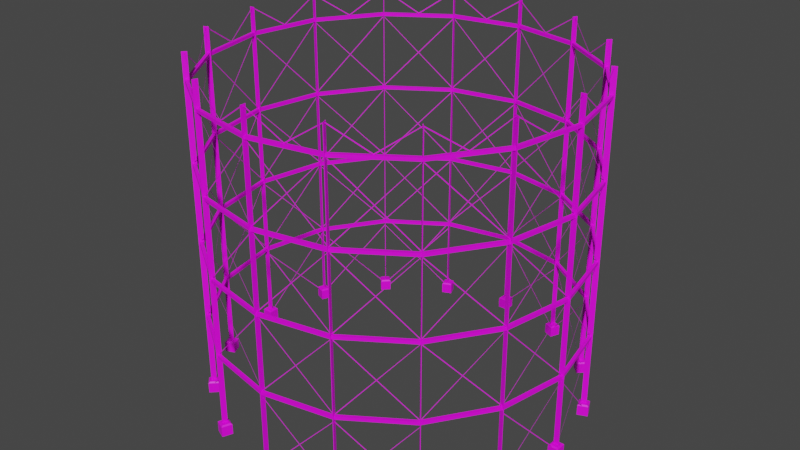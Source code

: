 # Source: GasStorage02b.blend  (saved by Blender 3.6.11; exported with 4.5.12 LTS)
import bpy
from mathutils import Matrix  # noqa: F401  (used for matrix-valued properties, if any)

bpy.ops.wm.read_factory_settings(use_empty=True)
scene = bpy.context.scene
scene.name = 'Scene'

# ---- collections
col_collection = bpy.data.collections.new('Collection'); scene.collection.children.link(col_collection)

# ---- images (referenced by path relative to the original .blend; pixels are not part of the script)
import os
ASSET_DIR = os.environ.get("B2B_ASSET_DIR", "")  # directory of the original .blend (textures are referenced by path, not embedded)
HERE = os.path.dirname(os.path.abspath(__file__))  # packed textures are extracted next to this script under _unpacked/

def load_image(name, relpath, width, height, colorspace="sRGB"):
    """Load a texture the original file referenced (path relative to the .blend, or extracted next to this script)."""
    p = next((c for c in (os.path.join(HERE, relpath), os.path.join(ASSET_DIR, relpath)) if relpath and os.path.exists(c)), "")
    if p:
        img = bpy.data.images.load(p, check_existing=True)
        img.name = name
    else:  # same state as the original file: an image datablock whose file is absent (Cycles renders it pink)
        img = bpy.data.images.new(name, width, height)
        img.source = "FILE"
        img.filepath = "//" + (relpath or name)
    img.colorspace_settings.name = colorspace
    return img
img_gasstorage02_a_png = load_image('GasStorage02_a.png', 'GasStorage02_a.png', 1024, 1024, 'sRGB')

# ---- materials (node trees are filled in below, after node groups)
mat_material = bpy.data.materials.new('Material')
mat_material.use_transparent_shadow = False

# ---- material node trees
mat_material.use_nodes = True; mat_material.node_tree.nodes.clear()
_N = mat_material.node_tree.nodes; _L = mat_material.node_tree.links
n0 = _N.new('ShaderNodeOutputMaterial'); n0.name = 'Material Output'; n0.location = (300, 300)
n1 = _N.new('ShaderNodeBsdfPrincipled'); n1.name = 'Principled BSDF'; n1.location = (10, 300)
n1.distribution = 'GGX'
n1.subsurface_method = 'RANDOM_WALK_SKIN'
n1.inputs[3].default_value = 1.45
n1.inputs[27].default_value = (0.0, 0.0, 0.0, 1.0)
n1.inputs[28].default_value = 1.0
n2 = _N.new('ShaderNodeTexImage'); n2.name = 'Image Texture'; n2.location = (-280, 280)
n2.image = img_gasstorage02_a_png
n2.interpolation = 'Closest'
_L.new(n1.outputs[0], n0.inputs[0])
_L.new(n2.outputs[0], n1.inputs[0])
n0.is_active_output = True

# ---- world
world_world = bpy.data.worlds.new('World'); scene.world = world_world
world_world.use_nodes = True; world_world.node_tree.nodes.clear()
_N = world_world.node_tree.nodes; _L = world_world.node_tree.links
n0 = _N.new('ShaderNodeOutputWorld'); n0.name = 'World Output'; n0.location = (300, 300)
n1 = _N.new('ShaderNodeBackground'); n1.name = 'Background'; n1.location = (10, 300)
n1.inputs[0].default_value = (0.05088, 0.05088, 0.05088, 1.0)
_L.new(n1.outputs[0], n0.inputs[0])
n0.is_active_output = True
world_world.color = (0.05088, 0.05088, 0.05088)
world_world.use_sun_shadow = False
world_world.sun_shadow_jitter_overblur = 0.0

# ---- meshes
me_cube_001 = bpy.data.meshes.new('Cube.001')
me_cube_001.from_pydata([(-20.7, 0.03, 39.0), (-21.3, -0.03, 0.0), (-19.14, 7.894, 0.0), (-19.11, 7.949, 0.0), (-19.67, 8.179, 0.0), (-19.67, 8.179, 39.0), (-14.62, 14.66, 39.0), (-15.08, 15.04, 39.0), (-7.949, 19.11, 0.0), (-7.894, 19.14, 39.0), (-21.3, 0.03, 0.0), (-19.14, -7.894, 0.0), (-19.14, -7.894, 39.0), (-19.11, -7.949, 0.0), (-19.11, -7.949, 39.0), (-19.69, -8.123, 39.0), (-14.66, -14.62, 39.0), (-14.62, -14.66, 39.0), (-15.08, -15.04, 0.0), (-15.08, -15.04, 39.0), (-7.949, -19.11, 0.0), (-7.949, -19.11, 39.0), (-8.179, -19.67, 0.0), (-8.179, -19.67, 39.0), (-8.123, -19.69, 0.0), (-8.123, -19.69, 39.0), (-0.03, 20.7, 0.0), (-0.03, 20.7, 39.0), (0.03, 21.3, 39.0), (-7.94, 19.25, 35.82), (-7.94, 19.25, 36.18), (-8.078, 19.58, 35.82), (-8.078, 19.58, 36.18), (0.0, 20.82, 35.82), (0.0, 20.82, 36.18), (0.0, 21.18, 35.82), (0.0, 21.18, 36.18), (-14.7, 14.74, 35.82), (-14.7, 14.74, 36.18), (-14.96, 15.0, 35.82), (-14.96, 15.0, 36.18), (-19.22, 7.995, 35.82), (-19.22, 7.995, 36.18), (-19.56, 8.133, 35.82), (-19.56, 8.133, 36.18), (-20.82, 0.0, 35.82), (-20.82, 0.0, 36.18), (-21.18, 0.0, 35.82), (-21.18, 0.0, 36.18), (-7.94, 19.25, 26.82), (-7.94, 19.25, 27.18), (-8.078, 19.58, 26.82), (-8.078, 19.58, 27.18), (0.0, 20.82, 26.82), (0.0, 20.82, 27.18), (0.0, 21.18, 26.82), (0.0, 21.18, 27.18), (-14.7, 14.74, 26.82), (-14.7, 14.74, 27.18), (-14.96, 15.0, 26.82), (-14.96, 15.0, 27.18), (-19.22, 7.995, 26.82), (-19.22, 7.995, 27.18), (-19.56, 8.133, 26.82), (-19.56, 8.133, 27.18), (-20.82, 0.0, 26.82), (-20.82, 0.0, 27.18), (-21.18, 0.0, 26.82), (-21.18, 0.0, 27.18), (-7.94, 19.25, 17.82), (-7.94, 19.25, 18.18), (-8.078, 19.58, 17.82), (-8.078, 19.58, 18.18), (0.0, 20.82, 17.82), (0.0, 20.82, 18.18), (0.0, 21.18, 17.82), (0.0, 21.18, 18.18), (-14.7, 14.74, 17.82), (-14.7, 14.74, 18.18), (-14.96, 15.0, 17.82), (-14.96, 15.0, 18.18), (-19.22, 7.995, 17.82), (-19.22, 7.995, 18.18), (-19.56, 8.133, 17.82), (-19.56, 8.133, 18.18), (-20.82, 0.0, 17.82), (-20.82, 0.0, 18.18), (-21.18, 0.0, 17.82), (-21.18, 0.0, 18.18), (-7.94, 19.25, 8.82), (-7.94, 19.25, 9.18), (-8.078, 19.58, 8.82), (-8.078, 19.58, 9.18), (0.0, 20.82, 8.82), (0.0, 20.82, 9.18), (0.0, 21.18, 8.82), (0.0, 21.18, 9.18), (-14.7, 14.74, 8.82), (-14.7, 14.74, 9.18), (-14.96, 15.0, 8.82), (-14.96, 15.0, 9.18), (-19.22, 7.995, 8.82), (-19.22, 7.995, 9.18), (-19.56, 8.133, 8.82), (-19.56, 8.133, 9.18), (-20.82, 0.0, 8.82), (-20.82, 0.0, 9.18), (-21.18, 0.0, 8.82), (-21.18, 0.0, 9.18), (20.7, -0.03, 0.0), (20.7, 0.03, 39.0), (21.3, -0.03, 0.0), (19.14, 7.894, 0.0), (19.14, 7.894, 39.0), (19.11, 7.949, 0.0), (19.11, 7.949, 39.0), (19.69, 8.123, 0.0), (19.67, 8.179, 39.0), (14.66, 14.62, 0.0), (14.66, 14.62, 39.0), (14.62, 14.66, 39.0), (15.04, 15.08, 0.0), (15.04, 15.08, 39.0), (7.949, 19.11, 0.0), (7.949, 19.11, 39.0), (7.894, 19.14, 0.0), (7.894, 19.14, 39.0), (8.179, 19.67, 39.0), (8.123, 19.69, 0.0), (8.123, 19.69, 39.0), (21.3, 0.03, 39.0), (21.3, -0.03, 39.0), (19.14, -7.894, 39.0), (19.11, -7.949, 39.0), (19.69, -8.123, 0.0), (19.67, -8.179, 0.0), (19.67, -8.179, 39.0), (14.62, -14.66, 0.0), (14.62, -14.66, 39.0), (15.08, -15.04, 39.0), (15.04, -15.08, 0.0), (15.04, -15.08, 39.0), (7.949, -19.11, 39.0), (7.894, -19.14, 0.0), (8.179, -19.67, 0.0), (8.123, -19.69, 39.0), (0.03, 20.7, 0.0), (0.03, 20.7, 39.0), (-0.03, 21.3, 0.0), (-0.03, 21.3, 39.0), (0.03, 21.3, 0.0), (7.94, 19.25, 35.82), (7.94, 19.25, 36.18), (8.078, 19.58, 35.82), (8.078, 19.58, 36.18), (14.7, 14.74, 35.82), (14.7, 14.74, 36.18), (14.96, 15.0, 35.82), (14.96, 15.0, 36.18), (19.22, 7.995, 35.82), (19.22, 7.995, 36.18), (19.56, 8.133, 35.82), (19.56, 8.133, 36.18), (20.82, 0.0, 35.82), (20.82, 0.0, 36.18), (21.18, 0.0, 35.82), (21.18, 0.0, 36.18), (7.94, 19.25, 26.82), (7.94, 19.25, 27.18), (8.078, 19.58, 26.82), (8.078, 19.58, 27.18), (14.7, 14.74, 26.82), (14.7, 14.74, 27.18), (14.96, 15.0, 26.82), (14.96, 15.0, 27.18), (19.22, 7.995, 26.82), (19.22, 7.995, 27.18), (19.56, 8.133, 26.82), (19.56, 8.133, 27.18), (20.82, 0.0, 26.82), (20.82, 0.0, 27.18), (21.18, 0.0, 26.82), (21.18, 0.0, 27.18), (7.94, 19.25, 17.82), (7.94, 19.25, 18.18), (8.078, 19.58, 17.82), (8.078, 19.58, 18.18), (14.7, 14.74, 17.82), (14.7, 14.74, 18.18), (14.96, 15.0, 17.82), (14.96, 15.0, 18.18), (19.22, 7.995, 17.82), (19.22, 7.995, 18.18), (19.56, 8.133, 17.82), (19.56, 8.133, 18.18), (20.82, 0.0, 17.82), (20.82, 0.0, 18.18), (21.18, 0.0, 17.82), (21.18, 0.0, 18.18), (7.94, 19.25, 8.82), (7.94, 19.25, 9.18), (8.078, 19.58, 8.82), (8.078, 19.58, 9.18), (14.7, 14.74, 8.82), (14.7, 14.74, 9.18), (14.96, 15.0, 8.82), (14.96, 15.0, 9.18), (19.22, 7.995, 8.82), (19.22, 7.995, 9.18), (19.56, 8.133, 8.82), (19.56, 8.133, 9.18), (20.82, 0.0, 8.82), (20.82, 0.0, 9.18), (21.18, 0.0, 8.82), (21.18, 0.0, 9.18), (-20.7, 0.03, 0.0), (-20.7, -0.03, 39.0), (-19.69, -8.123, 0.0), (-19.67, -8.179, 0.0), (-19.67, -8.179, 39.0), (-14.66, -14.62, 0.0), (-14.62, -14.66, 0.0), (-15.04, -15.08, 0.0), (-15.04, -15.08, 39.0), (-7.894, -19.14, 0.0), (-7.894, -19.14, 39.0), (-20.7, -0.03, 0.0), (-21.3, -0.03, 39.0), (-21.3, 0.03, 39.0), (-19.14, 7.894, 39.0), (-19.11, 7.949, 39.0), (-19.69, 8.123, 0.0), (-19.69, 8.123, 39.0), (-14.66, 14.62, 0.0), (-14.66, 14.62, 39.0), (-14.62, 14.66, 0.0), (-15.08, 15.04, 0.0), (-15.04, 15.08, 0.0), (-15.04, 15.08, 39.0), (-7.949, 19.11, 39.0), (-7.894, 19.14, 0.0), (-8.179, 19.67, 0.0), (-8.179, 19.67, 39.0), (-8.123, 19.69, 0.0), (-8.123, 19.69, 39.0), (0.03, -20.7, 0.0), (0.03, -20.7, 39.0), (-0.03, -20.7, 0.0), (0.03, -21.3, 0.0), (-0.03, -21.3, 39.0), (-7.94, -19.25, 35.82), (-7.94, -19.25, 36.18), (-8.078, -19.58, 35.82), (-8.078, -19.58, 36.18), (0.0, -20.82, 35.82), (0.0, -20.82, 36.18), (0.0, -21.18, 35.82), (0.0, -21.18, 36.18), (-14.7, -14.74, 35.82), (-14.7, -14.74, 36.18), (-14.96, -15.0, 35.82), (-14.96, -15.0, 36.18), (-19.22, -7.995, 35.82), (-19.22, -7.995, 36.18), (-19.56, -8.133, 35.82), (-19.56, -8.133, 36.18), (-7.94, -19.25, 26.82), (-7.94, -19.25, 27.18), (-8.078, -19.58, 26.82), (-8.078, -19.58, 27.18), (0.0, -20.82, 26.82), (0.0, -20.82, 27.18), (0.0, -21.18, 26.82), (0.0, -21.18, 27.18), (-14.7, -14.74, 26.82), (-14.7, -14.74, 27.18), (-14.96, -15.0, 26.82), (-14.96, -15.0, 27.18), (-19.22, -7.995, 26.82), (-19.22, -7.995, 27.18), (-19.56, -8.133, 26.82), (-19.56, -8.133, 27.18), (-7.94, -19.25, 17.82), (-7.94, -19.25, 18.18), (-8.078, -19.58, 17.82), (-8.078, -19.58, 18.18), (0.0, -20.82, 17.82), (0.0, -20.82, 18.18), (0.0, -21.18, 17.82), (0.0, -21.18, 18.18), (-14.7, -14.74, 17.82), (-14.7, -14.74, 18.18), (-14.96, -15.0, 17.82), (-14.96, -15.0, 18.18), (-19.22, -7.995, 17.82), (-19.22, -7.995, 18.18), (-19.56, -8.133, 17.82), (-19.56, -8.133, 18.18), (-7.94, -19.25, 8.82), (-7.94, -19.25, 9.18), (-8.078, -19.58, 8.82), (-8.078, -19.58, 9.18), (0.0, -20.82, 8.82), (0.0, -20.82, 9.18), (0.0, -21.18, 8.82), (0.0, -21.18, 9.18), (-14.7, -14.74, 8.82), (-14.7, -14.74, 9.18), (-14.96, -15.0, 8.82), (-14.96, -15.0, 9.18), (-19.22, -7.995, 8.82), (-19.22, -7.995, 9.18), (-19.56, -8.133, 8.82), (-19.56, -8.133, 9.18), (20.7, 0.03, 0.0), (20.7, -0.03, 39.0), (21.3, 0.03, 0.0), (19.14, -7.894, 0.0), (19.11, -7.949, 0.0), (19.69, -8.123, 39.0), (14.66, -14.62, 0.0), (14.66, -14.62, 39.0), (15.08, -15.04, 0.0), (7.949, -19.11, 0.0), (7.894, -19.14, 39.0), (8.179, -19.67, 39.0), (8.123, -19.69, 0.0), (19.69, 8.123, 39.0), (19.67, 8.179, 0.0), (14.62, 14.66, 0.0), (15.08, 15.04, 0.0), (15.08, 15.04, 39.0), (8.179, 19.67, 0.0), (-0.03, -20.7, 39.0), (-0.03, -21.3, 0.0), (0.03, -21.3, 39.0), (7.94, -19.25, 35.82), (7.94, -19.25, 36.18), (8.078, -19.58, 35.82), (8.078, -19.58, 36.18), (14.7, -14.74, 35.82), (14.7, -14.74, 36.18), (14.96, -15.0, 35.82), (14.96, -15.0, 36.18), (19.22, -7.995, 35.82), (19.22, -7.995, 36.18), (19.56, -8.133, 35.82), (19.56, -8.133, 36.18), (7.94, -19.25, 26.82), (7.94, -19.25, 27.18), (8.078, -19.58, 26.82), (8.078, -19.58, 27.18), (14.7, -14.74, 26.82), (14.7, -14.74, 27.18), (14.96, -15.0, 26.82), (14.96, -15.0, 27.18), (19.22, -7.995, 26.82), (19.22, -7.995, 27.18), (19.56, -8.133, 26.82), (19.56, -8.133, 27.18), (7.94, -19.25, 17.82), (7.94, -19.25, 18.18), (8.078, -19.58, 17.82), (8.078, -19.58, 18.18), (14.7, -14.74, 17.82), (14.7, -14.74, 18.18), (14.96, -15.0, 17.82), (14.96, -15.0, 18.18), (19.22, -7.995, 17.82), (19.22, -7.995, 18.18), (19.56, -8.133, 17.82), (19.56, -8.133, 18.18), (7.94, -19.25, 8.82), (7.94, -19.25, 9.18), (8.078, -19.58, 8.82), (8.078, -19.58, 9.18), (14.7, -14.74, 8.82), (14.7, -14.74, 9.18), (14.96, -15.0, 8.82), (14.96, -15.0, 9.18), (19.22, -7.995, 8.82), (19.22, -7.995, 9.18), (19.56, -8.133, 8.82), (19.56, -8.133, 9.18)], [], [(226, 215, 0, 216), (215, 10, 228, 0), (10, 1, 227, 228), (1, 226, 216, 227), (2, 3, 230, 229), (3, 4, 5, 230), (4, 231, 232, 5), (231, 2, 229, 232), (233, 235, 6, 234), (235, 237, 238, 6), (237, 236, 7, 238), (236, 233, 234, 7), (8, 240, 9, 239), (240, 243, 244, 9), (241, 8, 239, 242), (11, 12, 14, 13), (13, 14, 219, 218), (218, 219, 15, 217), (217, 15, 12, 11), (220, 16, 17, 221), (221, 17, 223, 222), (222, 223, 19, 18), (18, 19, 16, 220), (20, 21, 225, 224), (224, 225, 25, 24), (24, 25, 23, 22), (22, 23, 21, 20), (146, 147, 27, 26), (26, 27, 149, 148), (148, 149, 28, 150), (150, 28, 147, 146), (31, 32, 36, 35), (33, 34, 30, 29), (31, 35, 33, 29), (36, 32, 30, 34), (29, 30, 38, 37), (30, 32, 40, 38), (31, 29, 37, 39), (32, 31, 39, 40), (40, 39, 43, 44), (37, 38, 42, 41), (38, 40, 44, 42), (39, 37, 41, 43), (44, 43, 47, 48), (41, 42, 46, 45), (42, 44, 48, 46), (43, 41, 45, 47), (51, 52, 56, 55), (53, 54, 50, 49), (51, 55, 53, 49), (56, 52, 50, 54), (49, 50, 58, 57), (50, 52, 60, 58), (51, 49, 57, 59), (52, 51, 59, 60), (60, 59, 63, 64), (57, 58, 62, 61), (58, 60, 64, 62), (59, 57, 61, 63), (64, 63, 67, 68), (61, 62, 66, 65), (62, 64, 68, 66), (63, 61, 65, 67), (71, 72, 76, 75), (73, 74, 70, 69), (71, 75, 73, 69), (76, 72, 70, 74), (69, 70, 78, 77), (70, 72, 80, 78), (71, 69, 77, 79), (72, 71, 79, 80), (80, 79, 83, 84), (77, 78, 82, 81), (78, 80, 84, 82), (79, 77, 81, 83), (84, 83, 87, 88), (81, 82, 86, 85), (82, 84, 88, 86), (83, 81, 85, 87), (91, 92, 96, 95), (93, 94, 90, 89), (91, 95, 93, 89), (96, 92, 90, 94), (89, 90, 98, 97), (90, 92, 100, 98), (91, 89, 97, 99), (92, 91, 99, 100), (100, 99, 103, 104), (97, 98, 102, 101), (98, 100, 104, 102), (99, 97, 101, 103), (104, 103, 107, 108), (101, 102, 106, 105), (102, 104, 108, 106), (103, 101, 105, 107), (109, 315, 110, 314), (314, 110, 130, 316), (316, 130, 131, 111), (111, 131, 315, 109), (112, 113, 115, 114), (114, 115, 117, 328), (328, 117, 327, 116), (116, 327, 113, 112), (118, 119, 120, 329), (329, 120, 122, 121), (121, 122, 331, 330), (330, 331, 119, 118), (123, 124, 126, 125), (125, 126, 129, 128), (128, 129, 127, 332), (332, 127, 124, 123), (317, 318, 133, 132), (318, 135, 136, 133), (135, 134, 319, 136), (134, 317, 132, 319), (320, 137, 138, 321), (137, 140, 141, 138), (140, 322, 139, 141), (322, 320, 321, 139), (323, 143, 324, 142), (143, 326, 145, 324), (326, 144, 325, 145), (144, 323, 142, 325), (153, 35, 36, 154), (33, 151, 152, 34), (153, 151, 33, 35), (36, 34, 152, 154), (151, 155, 156, 152), (152, 156, 158, 154), (153, 157, 155, 151), (154, 158, 157, 153), (158, 162, 161, 157), (155, 159, 160, 156), (156, 160, 162, 158), (157, 161, 159, 155), (162, 166, 165, 161), (159, 163, 164, 160), (160, 164, 166, 162), (161, 165, 163, 159), (169, 55, 56, 170), (53, 167, 168, 54), (169, 167, 53, 55), (56, 54, 168, 170), (167, 171, 172, 168), (168, 172, 174, 170), (169, 173, 171, 167), (170, 174, 173, 169), (174, 178, 177, 173), (171, 175, 176, 172), (172, 176, 178, 174), (173, 177, 175, 171), (178, 182, 181, 177), (175, 179, 180, 176), (176, 180, 182, 178), (177, 181, 179, 175), (185, 75, 76, 186), (73, 183, 184, 74), (185, 183, 73, 75), (76, 74, 184, 186), (183, 187, 188, 184), (184, 188, 190, 186), (185, 189, 187, 183), (186, 190, 189, 185), (190, 194, 193, 189), (187, 191, 192, 188), (188, 192, 194, 190), (189, 193, 191, 187), (194, 198, 197, 193), (191, 195, 196, 192), (192, 196, 198, 194), (193, 197, 195, 191), (201, 95, 96, 202), (93, 199, 200, 94), (201, 199, 93, 95), (96, 94, 200, 202), (199, 203, 204, 200), (200, 204, 206, 202), (201, 205, 203, 199), (202, 206, 205, 201), (206, 210, 209, 205), (203, 207, 208, 204), (204, 208, 210, 206), (205, 209, 207, 203), (210, 214, 213, 209), (207, 211, 212, 208), (208, 212, 214, 210), (209, 213, 211, 207), (243, 241, 242, 244), (245, 247, 333, 246), (247, 334, 249, 333), (334, 248, 335, 249), (248, 245, 246, 335), (252, 256, 257, 253), (254, 250, 251, 255), (252, 250, 254, 256), (257, 255, 251, 253), (250, 258, 259, 251), (251, 259, 261, 253), (252, 260, 258, 250), (253, 261, 260, 252), (261, 265, 264, 260), (258, 262, 263, 259), (259, 263, 265, 261), (260, 264, 262, 258), (265, 48, 47, 264), (262, 45, 46, 263), (263, 46, 48, 265), (264, 47, 45, 262), (268, 272, 273, 269), (270, 266, 267, 271), (268, 266, 270, 272), (273, 271, 267, 269), (266, 274, 275, 267), (267, 275, 277, 269), (268, 276, 274, 266), (269, 277, 276, 268), (277, 281, 280, 276), (274, 278, 279, 275), (275, 279, 281, 277), (276, 280, 278, 274), (281, 68, 67, 280), (278, 65, 66, 279), (279, 66, 68, 281), (280, 67, 65, 278), (284, 288, 289, 285), (286, 282, 283, 287), (284, 282, 286, 288), (289, 287, 283, 285), (282, 290, 291, 283), (283, 291, 293, 285), (284, 292, 290, 282), (285, 293, 292, 284), (293, 297, 296, 292), (290, 294, 295, 291), (291, 295, 297, 293), (292, 296, 294, 290), (297, 88, 87, 296), (294, 85, 86, 295), (295, 86, 88, 297), (296, 87, 85, 294), (300, 304, 305, 301), (302, 298, 299, 303), (300, 298, 302, 304), (305, 303, 299, 301), (298, 306, 307, 299), (299, 307, 309, 301), (300, 308, 306, 298), (301, 309, 308, 300), (309, 313, 312, 308), (306, 310, 311, 307), (307, 311, 313, 309), (308, 312, 310, 306), (313, 108, 107, 312), (310, 105, 106, 311), (311, 106, 108, 313), (312, 107, 105, 310), (338, 339, 257, 256), (254, 255, 337, 336), (338, 256, 254, 336), (257, 339, 337, 255), (336, 337, 341, 340), (337, 339, 343, 341), (338, 336, 340, 342), (339, 338, 342, 343), (343, 342, 346, 347), (340, 341, 345, 344), (341, 343, 347, 345), (342, 340, 344, 346), (347, 346, 165, 166), (344, 345, 164, 163), (345, 347, 166, 164), (346, 344, 163, 165), (350, 351, 273, 272), (270, 271, 349, 348), (350, 272, 270, 348), (273, 351, 349, 271), (348, 349, 353, 352), (349, 351, 355, 353), (350, 348, 352, 354), (351, 350, 354, 355), (355, 354, 358, 359), (352, 353, 357, 356), (353, 355, 359, 357), (354, 352, 356, 358), (359, 358, 181, 182), (356, 357, 180, 179), (357, 359, 182, 180), (358, 356, 179, 181), (362, 363, 289, 288), (286, 287, 361, 360), (362, 288, 286, 360), (289, 363, 361, 287), (360, 361, 365, 364), (361, 363, 367, 365), (362, 360, 364, 366), (363, 362, 366, 367), (367, 366, 370, 371), (364, 365, 369, 368), (365, 367, 371, 369), (366, 364, 368, 370), (371, 370, 197, 198), (368, 369, 196, 195), (369, 371, 198, 196), (370, 368, 195, 197), (374, 375, 305, 304), (302, 303, 373, 372), (374, 304, 302, 372), (305, 375, 373, 303), (372, 373, 377, 376), (373, 375, 379, 377), (374, 372, 376, 378), (375, 374, 378, 379), (379, 378, 382, 383), (376, 377, 381, 380), (377, 379, 383, 381), (378, 376, 380, 382), (383, 382, 213, 214), (380, 381, 212, 211), (381, 383, 214, 212), (382, 380, 211, 213)])
_uv = me_cube_001.uv_layers.new(name='UVMap')
_uv.uv.foreach_set('vector', [2.051, 0.7924, 2.051, 0.7723, -2.35, 0.7723, -2.35, 0.7924, 2.051, 1.0, 2.051, 0.7723, -2.35, 0.7723, -2.35, 1.0, 2.051, 0.7924, 2.051, 0.7723, -2.35, 0.7723, -2.35, 0.7924, 2.051, 1.0, 2.051, 0.7723, -2.35, 0.7723, -2.35, 1.0, 2.051, 0.7924, 2.051, 0.7723, -2.35, 0.7723, -2.35, 0.7924, 2.051, 1.0, 2.051, 0.7723, -2.35, 0.7723, -2.35, 1.0, 2.051, 0.7924, 2.051, 0.7723, -2.35, 0.7723, -2.35, 0.7924, 2.051, 1.0, 2.051, 0.7723, -2.35, 0.7723, -2.35, 1.0, 2.051, 0.7924, 2.051, 0.7723, -2.35, 0.7723, -2.35, 0.7924, 2.051, 1.0, 2.051, 0.7723, -2.35, 0.7723, -2.35, 1.0, 2.051, 0.7924, 2.051, 0.7723, -2.35, 0.7723, -2.35, 0.7924, 2.051, 1.0, 2.051, 0.7723, -2.35, 0.7723, -2.35, 1.0, 2.051, 0.7924, 2.051, 0.7723, -2.35, 0.7723, -2.35, 0.7924, 2.051, 1.0, 2.051, 0.7723, -2.35, 0.7723, -2.35, 1.0, 2.051, 1.0, 2.051, 0.7723, -2.35, 0.7723, -2.35, 1.0, 2.051, 0.7924, -2.35, 0.7924, -2.35, 0.7723, 2.051, 0.7723, 2.051, 1.0, -2.35, 1.0, -2.35, 0.7723, 2.051, 0.7723, 2.051, 0.7924, -2.35, 0.7924, -2.35, 0.7723, 2.051, 0.7723, 2.051, 1.0, -2.35, 1.0, -2.35, 0.7723, 2.051, 0.7723, 2.051, 0.7924, -2.35, 0.7924, -2.35, 0.7723, 2.051, 0.7723, 2.051, 1.0, -2.35, 1.0, -2.35, 0.7723, 2.051, 0.7723, 2.051, 0.7924, -2.35, 0.7924, -2.35, 0.7723, 2.051, 0.7723, 2.051, 1.0, -2.35, 1.0, -2.35, 0.7723, 2.051, 0.7723, 2.051, 0.7924, -2.35, 0.7924, -2.35, 0.7723, 2.051, 0.7723, 2.051, 1.0, -2.35, 1.0, -2.35, 0.7723, 2.051, 0.7723, 2.051, 0.7924, -2.35, 0.7924, -2.35, 0.7723, 2.051, 0.7723, 2.051, 1.0, -2.35, 1.0, -2.35, 0.7723, 2.051, 0.7723, 2.051, 0.7924, -2.35, 0.7924, -2.35, 0.7723, 2.051, 0.7723, 2.051, 1.0, -2.35, 1.0, -2.35, 0.7723, 2.051, 0.7723, 2.051, 0.7924, -2.35, 0.7924, -2.35, 0.7723, 2.051, 0.7723, 2.051, 1.0, -2.35, 1.0, -2.35, 0.7723, 2.051, 0.7723, 0.0, 0.7723, 0.0, 0.7232, 1.0, 0.7232, 1.0, 0.7723, 1.0, 0.7723, 1.0, 0.7232, 0.0, 0.7232, 0.0, 0.7723, 0.0, 0.7232, 1.0, 0.7232, 1.0, 0.7723, 0.0, 0.7723, 1.0, 0.7232, 0.0, 0.7232, 0.0, 0.7723, 1.0, 0.7723, 1.0, 0.7723, 1.0, 0.7232, 0.0, 0.7232, 0.0, 0.7723, 1.0, 0.7723, 1.0, 0.7232, 0.0, 0.7232, 0.0, 0.7723, 1.0, 0.7723, 1.0, 0.7232, 0.0, 0.7232, 0.0, 0.7723, 1.0, 0.7723, 1.0, 0.7232, 0.0, 0.7232, 0.0, 0.7723, 0.0, 0.7723, 0.0, 0.7232, 1.0, 0.7232, 1.0, 0.7723, 0.0, 0.7723, 0.0, 0.7232, 1.0, 0.7232, 1.0, 0.7723, 0.0, 0.7723, 0.0, 0.7232, 1.0, 0.7232, 1.0, 0.7723, 0.0, 0.7723, 0.0, 0.7232, 1.0, 0.7232, 1.0, 0.7723, 1.0, 0.7723, 1.0, 0.7232, 0.0, 0.7232, 0.0, 0.7723, 1.0, 0.7723, 1.0, 0.7232, 0.0, 0.7232, 0.0, 0.7723, 1.0, 0.7723, 1.0, 0.7232, 0.0, 0.7232, 0.0, 0.7723, 1.0, 0.7723, 1.0, 0.7232, 0.0, 0.7232, 0.0, 0.7723, 0.0, 0.7723, 0.0, 0.7232, 1.0, 0.7232, 1.0, 0.7723, 1.0, 0.7723, 1.0, 0.7232, 0.0, 0.7232, 0.0, 0.7723, 0.0, 0.7232, 1.0, 0.7232, 1.0, 0.7723, 0.0, 0.7723, 1.0, 0.7232, 0.0, 0.7232, 0.0, 0.7723, 1.0, 0.7723, 0.0, 0.7232, 0.0, 0.7723, 1.0, 0.7723, 1.0, 0.7232, 0.0, 0.7232, 0.0, 0.7723, 1.0, 0.7723, 1.0, 0.7232, 0.0, 0.7232, 0.0, 0.7723, 1.0, 0.7723, 1.0, 0.7232, 0.0, 0.7232, 0.0, 0.7723, 1.0, 0.7723, 1.0, 0.7232, 1.0, 0.7232, 1.0, 0.7723, 0.0, 0.7723, 0.0, 0.7232, 1.0, 0.7232, 1.0, 0.7723, 0.0, 0.7723, 0.0, 0.7232, 1.0, 0.7232, 1.0, 0.7723, 0.0, 0.7723, 0.0, 0.7232, 1.0, 0.7232, 1.0, 0.7723, 0.0, 0.7723, 0.0, 0.7232, 0.0, 0.7232, 0.0, 0.7723, 1.0, 0.7723, 1.0, 0.7232, 0.0, 0.7232, 0.0, 0.7723, 1.0, 0.7723, 1.0, 0.7232, 0.0, 0.7232, 0.0, 0.7723, 1.0, 0.7723, 1.0, 0.7232, 0.0, 0.7232, 0.0, 0.7723, 1.0, 0.7723, 1.0, 0.7232, 0.0, 0.7723, 0.0, 0.7232, 1.0, 0.7232, 1.0, 0.7723, 1.0, 0.7723, 1.0, 0.7232, 0.0, 0.7232, 0.0, 0.7723, 0.0, 0.7232, 1.0, 0.7232, 1.0, 0.7723, 0.0, 0.7723, 1.0, 0.7232, 0.0, 0.7232, 0.0, 0.7723, 1.0, 0.7723, 1.0, 0.7723, 1.0, 0.7232, 0.0, 0.7232, 0.0, 0.7723, 1.0, 0.7723, 1.0, 0.7232, 0.0, 0.7232, 0.0, 0.7723, 1.0, 0.7723, 1.0, 0.7232, 0.0, 0.7232, 0.0, 0.7723, 1.0, 0.7723, 1.0, 0.7232, 0.0, 0.7232, 0.0, 0.7723, 0.0, 0.7723, 0.0, 0.7232, 1.0, 0.7232, 1.0, 0.7723, 0.0, 0.7723, 0.0, 0.7232, 1.0, 0.7232, 1.0, 0.7723, 0.0, 0.7723, 0.0, 0.7232, 1.0, 0.7232, 1.0, 0.7723, 0.0, 0.7723, 0.0, 0.7232, 1.0, 0.7232, 1.0, 0.7723, 1.0, 0.7723, 1.0, 0.7232, 0.0, 0.7232, 0.0, 0.7723, 1.0, 0.7723, 1.0, 0.7232, 0.0, 0.7232, 0.0, 0.7723, 1.0, 0.7723, 1.0, 0.7232, 0.0, 0.7232, 0.0, 0.7723, 1.0, 0.7723, 1.0, 0.7232, 0.0, 0.7232, 0.0, 0.7723, 0.0, 0.7723, 0.0, 0.7232, 1.0, 0.7232, 1.0, 0.7723, 1.0, 0.7723, 1.0, 0.7232, 0.0, 0.7232, 0.0, 0.7723, 0.0, 0.7232, 1.0, 0.7232, 1.0, 0.7723, 0.0, 0.7723, 1.0, 0.7232, 0.0, 0.7232, 0.0, 0.7723, 1.0, 0.7723, 1.0, 0.7723, 1.0, 0.7232, 0.0, 0.7232, 0.0, 0.7723, 1.0, 0.7723, 1.0, 0.7232, 0.0, 0.7232, 0.0, 0.7723, 1.0, 0.7723, 1.0, 0.7232, 0.0, 0.7232, 0.0, 0.7723, 1.0, 0.7723, 1.0, 0.7232, 0.0, 0.7232, 0.0, 0.7723, 0.0, 0.7723, 0.0, 0.7232, 1.0, 0.7232, 1.0, 0.7723, 0.0, 0.7723, 0.0, 0.7232, 1.0, 0.7232, 1.0, 0.7723, 0.0, 0.7723, 0.0, 0.7232, 1.0, 0.7232, 1.0, 0.7723, 0.0, 0.7723, 0.0, 0.7232, 1.0, 0.7232, 1.0, 0.7723, 1.0, 0.7723, 1.0, 0.7232, 0.0, 0.7232, 0.0, 0.7723, 1.0, 0.7723, 1.0, 0.7232, 0.0, 0.7232, 0.0, 0.7723, 1.0, 0.7723, 1.0, 0.7232, 0.0, 0.7232, 0.0, 0.7723, 1.0, 0.7723, 1.0, 0.7232, 0.0, 0.7232, 0.0, 0.7723, 2.051, 0.7924, -2.35, 0.7924, -2.35, 0.7723, 2.051, 0.7723, 2.051, 1.0, -2.35, 1.0, -2.35, 0.7723, 2.051, 0.7723, 2.051, 0.7924, -2.35, 0.7924, -2.35, 0.7723, 2.051, 0.7723, 2.051, 1.0, -2.35, 1.0, -2.35, 0.7723, 2.051, 0.7723, 2.051, 0.7924, -2.35, 0.7924, -2.35, 0.7723, 2.051, 0.7723, 2.051, 1.0, -2.35, 1.0, -2.35, 0.7723, 2.051, 0.7723, 2.051, 0.7924, -2.35, 0.7924, -2.35, 0.7723, 2.051, 0.7723, 2.051, 1.0, -2.35, 1.0, -2.35, 0.7723, 2.051, 0.7723, 2.051, 0.7924, -2.35, 0.7924, -2.35, 0.7723, 2.051, 0.7723, 2.051, 1.0, -2.35, 1.0, -2.35, 0.7723, 2.051, 0.7723, 2.051, 0.7924, -2.35, 0.7924, -2.35, 0.7723, 2.051, 0.7723, 2.051, 1.0, -2.35, 1.0, -2.35, 0.7723, 2.051, 0.7723, 2.051, 0.7924, -2.35, 0.7924, -2.35, 0.7723, 2.051, 0.7723, 2.051, 1.0, -2.35, 1.0, -2.35, 0.7723, 2.051, 0.7723, 2.051, 0.7924, -2.35, 0.7924, -2.35, 0.7723, 2.051, 0.7723, 2.051, 1.0, -2.35, 1.0, -2.35, 0.7723, 2.051, 0.7723, 2.051, 0.7924, 2.051, 0.7723, -2.35, 0.7723, -2.35, 0.7924, 2.051, 1.0, 2.051, 0.7723, -2.35, 0.7723, -2.35, 1.0, 2.051, 0.7924, 2.051, 0.7723, -2.35, 0.7723, -2.35, 0.7924, 2.051, 1.0, 2.051, 0.7723, -2.35, 0.7723, -2.35, 1.0, 2.051, 0.7924, 2.051, 0.7723, -2.35, 0.7723, -2.35, 0.7924, 2.051, 1.0, 2.051, 0.7723, -2.35, 0.7723, -2.35, 1.0, 2.051, 0.7924, 2.051, 0.7723, -2.35, 0.7723, -2.35, 0.7924, 2.051, 1.0, 2.051, 0.7723, -2.35, 0.7723, -2.35, 1.0, 2.051, 0.7924, 2.051, 0.7723, -2.35, 0.7723, -2.35, 0.7924, 2.051, 1.0, 2.051, 0.7723, -2.35, 0.7723, -2.35, 1.0, 2.051, 0.7924, 2.051, 0.7723, -2.35, 0.7723, -2.35, 0.7924, 2.051, 1.0, 2.051, 0.7723, -2.35, 0.7723, -2.35, 1.0, 0.0, 0.7723, 1.0, 0.7723, 1.0, 0.7232, 0.0, 0.7232, 1.0, 0.7723, 0.0, 0.7723, 0.0, 0.7232, 1.0, 0.7232, 0.0, 0.7232, 0.0, 0.7723, 1.0, 0.7723, 1.0, 0.7232, 1.0, 0.7232, 1.0, 0.7723, 0.0, 0.7723, 0.0, 0.7232, 1.0, 0.7723, 0.0, 0.7723, 0.0, 0.7232, 1.0, 0.7232, 1.0, 0.7723, 0.0, 0.7723, 0.0, 0.7232, 1.0, 0.7232, 1.0, 0.7723, 0.0, 0.7723, 0.0, 0.7232, 1.0, 0.7232, 1.0, 0.7723, 0.0, 0.7723, 0.0, 0.7232, 1.0, 0.7232, 0.0, 0.7723, 1.0, 0.7723, 1.0, 0.7232, 0.0, 0.7232, 0.0, 0.7723, 1.0, 0.7723, 1.0, 0.7232, 0.0, 0.7232, 0.0, 0.7723, 1.0, 0.7723, 1.0, 0.7232, 0.0, 0.7232, 0.0, 0.7723, 1.0, 0.7723, 1.0, 0.7232, 0.0, 0.7232, 1.0, 0.7723, 0.0, 0.7723, 0.0, 0.7232, 1.0, 0.7232, 1.0, 0.7723, 0.0, 0.7723, 0.0, 0.7232, 1.0, 0.7232, 1.0, 0.7723, 0.0, 0.7723, 0.0, 0.7232, 1.0, 0.7232, 1.0, 0.7723, 0.0, 0.7723, 0.0, 0.7232, 1.0, 0.7232, 0.0, 0.7723, 1.0, 0.7723, 1.0, 0.7232, 0.0, 0.7232, 1.0, 0.7723, 0.0, 0.7723, 0.0, 0.7232, 1.0, 0.7232, 0.0, 0.7232, 0.0, 0.7723, 1.0, 0.7723, 1.0, 0.7232, 1.0, 0.7232, 1.0, 0.7723, 0.0, 0.7723, 0.0, 0.7232, 0.0, 0.7232, 1.0, 0.7232, 1.0, 0.7723, 0.0, 0.7723, 0.0, 0.7232, 1.0, 0.7232, 1.0, 0.7723, 0.0, 0.7723, 0.0, 0.7232, 1.0, 0.7232, 1.0, 0.7723, 0.0, 0.7723, 0.0, 0.7232, 1.0, 0.7232, 1.0, 0.7723, 0.0, 0.7723, 1.0, 0.7232, 0.0, 0.7232, 0.0, 0.7723, 1.0, 0.7723, 1.0, 0.7232, 0.0, 0.7232, 0.0, 0.7723, 1.0, 0.7723, 1.0, 0.7232, 0.0, 0.7232, 0.0, 0.7723, 1.0, 0.7723, 1.0, 0.7232, 0.0, 0.7232, 0.0, 0.7723, 1.0, 0.7723, 0.0, 0.7232, 1.0, 0.7232, 1.0, 0.7723, 0.0, 0.7723, 0.0, 0.7232, 1.0, 0.7232, 1.0, 0.7723, 0.0, 0.7723, 0.0, 0.7232, 1.0, 0.7232, 1.0, 0.7723, 0.0, 0.7723, 0.0, 0.7232, 1.0, 0.7232, 1.0, 0.7723, 0.0, 0.7723, 0.0, 0.7723, 1.0, 0.7723, 1.0, 0.7232, 0.0, 0.7232, 1.0, 0.7723, 0.0, 0.7723, 0.0, 0.7232, 1.0, 0.7232, 0.0, 0.7232, 0.0, 0.7723, 1.0, 0.7723, 1.0, 0.7232, 1.0, 0.7232, 1.0, 0.7723, 0.0, 0.7723, 0.0, 0.7232, 1.0, 0.7723, 0.0, 0.7723, 0.0, 0.7232, 1.0, 0.7232, 1.0, 0.7723, 0.0, 0.7723, 0.0, 0.7232, 1.0, 0.7232, 1.0, 0.7723, 0.0, 0.7723, 0.0, 0.7232, 1.0, 0.7232, 1.0, 0.7723, 0.0, 0.7723, 0.0, 0.7232, 1.0, 0.7232, 0.0, 0.7723, 1.0, 0.7723, 1.0, 0.7232, 0.0, 0.7232, 0.0, 0.7723, 1.0, 0.7723, 1.0, 0.7232, 0.0, 0.7232, 0.0, 0.7723, 1.0, 0.7723, 1.0, 0.7232, 0.0, 0.7232, 0.0, 0.7723, 1.0, 0.7723, 1.0, 0.7232, 0.0, 0.7232, 1.0, 0.7723, 0.0, 0.7723, 0.0, 0.7232, 1.0, 0.7232, 1.0, 0.7723, 0.0, 0.7723, 0.0, 0.7232, 1.0, 0.7232, 1.0, 0.7723, 0.0, 0.7723, 0.0, 0.7232, 1.0, 0.7232, 1.0, 0.7723, 0.0, 0.7723, 0.0, 0.7232, 1.0, 0.7232, 0.0, 0.7723, 1.0, 0.7723, 1.0, 0.7232, 0.0, 0.7232, 1.0, 0.7723, 0.0, 0.7723, 0.0, 0.7232, 1.0, 0.7232, 0.0, 0.7232, 0.0, 0.7723, 1.0, 0.7723, 1.0, 0.7232, 1.0, 0.7232, 1.0, 0.7723, 0.0, 0.7723, 0.0, 0.7232, 1.0, 0.7723, 0.0, 0.7723, 0.0, 0.7232, 1.0, 0.7232, 1.0, 0.7723, 0.0, 0.7723, 0.0, 0.7232, 1.0, 0.7232, 1.0, 0.7723, 0.0, 0.7723, 0.0, 0.7232, 1.0, 0.7232, 1.0, 0.7723, 0.0, 0.7723, 0.0, 0.7232, 1.0, 0.7232, 0.0, 0.7723, 1.0, 0.7723, 1.0, 0.7232, 0.0, 0.7232, 0.0, 0.7723, 1.0, 0.7723, 1.0, 0.7232, 0.0, 0.7232, 0.0, 0.7723, 1.0, 0.7723, 1.0, 0.7232, 0.0, 0.7232, 0.0, 0.7723, 1.0, 0.7723, 1.0, 0.7232, 0.0, 0.7232, 1.0, 0.7723, 0.0, 0.7723, 0.0, 0.7232, 1.0, 0.7232, 1.0, 0.7723, 0.0, 0.7723, 0.0, 0.7232, 1.0, 0.7232, 1.0, 0.7723, 0.0, 0.7723, 0.0, 0.7232, 1.0, 0.7232, 1.0, 0.7723, 0.0, 0.7723, 0.0, 0.7232, 1.0, 0.7232, 2.051, 0.7924, 2.051, 0.7723, -2.35, 0.7723, -2.35, 0.7924, 2.051, 0.7924, 2.051, 0.7723, -2.35, 0.7723, -2.35, 0.7924, 2.051, 1.0, 2.051, 0.7723, -2.35, 0.7723, -2.35, 1.0, 2.051, 0.7924, 2.051, 0.7723, -2.35, 0.7723, -2.35, 0.7924, 2.051, 1.0, 2.051, 0.7723, -2.35, 0.7723, -2.35, 1.0, 0.0, 0.7723, 1.0, 0.7723, 1.0, 0.7232, 0.0, 0.7232, 1.0, 0.7723, 0.0, 0.7723, 0.0, 0.7232, 1.0, 0.7232, 0.0, 0.7232, 0.0, 0.7723, 1.0, 0.7723, 1.0, 0.7232, 1.0, 0.7232, 1.0, 0.7723, 0.0, 0.7723, 0.0, 0.7232, 1.0, 0.7723, 0.0, 0.7723, 0.0, 0.7232, 1.0, 0.7232, 1.0, 0.7723, 0.0, 0.7723, 0.0, 0.7232, 1.0, 0.7232, 1.0, 0.7723, 0.0, 0.7723, 0.0, 0.7232, 1.0, 0.7232, 1.0, 0.7723, 0.0, 0.7723, 0.0, 0.7232, 1.0, 0.7232, 0.0, 0.7723, 1.0, 0.7723, 1.0, 0.7232, 0.0, 0.7232, 0.0, 0.7723, 1.0, 0.7723, 1.0, 0.7232, 0.0, 0.7232, 0.0, 0.7723, 1.0, 0.7723, 1.0, 0.7232, 0.0, 0.7232, 0.0, 0.7723, 1.0, 0.7723, 1.0, 0.7232, 0.0, 0.7232, 1.0, 0.7723, 0.0, 0.7723, 0.0, 0.7232, 1.0, 0.7232, 1.0, 0.7723, 0.0, 0.7723, 0.0, 0.7232, 1.0, 0.7232, 1.0, 0.7723, 0.0, 0.7723, 0.0, 0.7232, 1.0, 0.7232, 1.0, 0.7723, 0.0, 0.7723, 0.0, 0.7232, 1.0, 0.7232, 0.0, 0.7723, 1.0, 0.7723, 1.0, 0.7232, 0.0, 0.7232, 1.0, 0.7723, 0.0, 0.7723, 0.0, 0.7232, 1.0, 0.7232, 0.0, 0.7232, 0.0, 0.7723, 1.0, 0.7723, 1.0, 0.7232, 1.0, 0.7232, 1.0, 0.7723, 0.0, 0.7723, 0.0, 0.7232, 0.0, 0.7232, 1.0, 0.7232, 1.0, 0.7723, 0.0, 0.7723, 0.0, 0.7232, 1.0, 0.7232, 1.0, 0.7723, 0.0, 0.7723, 0.0, 0.7232, 1.0, 0.7232, 1.0, 0.7723, 0.0, 0.7723, 0.0, 0.7232, 1.0, 0.7232, 1.0, 0.7723, 0.0, 0.7723, 1.0, 0.7232, 0.0, 0.7232, 0.0, 0.7723, 1.0, 0.7723, 1.0, 0.7232, 0.0, 0.7232, 0.0, 0.7723, 1.0, 0.7723, 1.0, 0.7232, 0.0, 0.7232, 0.0, 0.7723, 1.0, 0.7723, 1.0, 0.7232, 0.0, 0.7232, 0.0, 0.7723, 1.0, 0.7723, 0.0, 0.7232, 1.0, 0.7232, 1.0, 0.7723, 0.0, 0.7723, 0.0, 0.7232, 1.0, 0.7232, 1.0, 0.7723, 0.0, 0.7723, 0.0, 0.7232, 1.0, 0.7232, 1.0, 0.7723, 0.0, 0.7723, 0.0, 0.7232, 1.0, 0.7232, 1.0, 0.7723, 0.0, 0.7723, 0.0, 0.7723, 1.0, 0.7723, 1.0, 0.7232, 0.0, 0.7232, 1.0, 0.7723, 0.0, 0.7723, 0.0, 0.7232, 1.0, 0.7232, 0.0, 0.7232, 0.0, 0.7723, 1.0, 0.7723, 1.0, 0.7232, 1.0, 0.7232, 1.0, 0.7723, 0.0, 0.7723, 0.0, 0.7232, 1.0, 0.7723, 0.0, 0.7723, 0.0, 0.7232, 1.0, 0.7232, 1.0, 0.7723, 0.0, 0.7723, 0.0, 0.7232, 1.0, 0.7232, 1.0, 0.7723, 0.0, 0.7723, 0.0, 0.7232, 1.0, 0.7232, 1.0, 0.7723, 0.0, 0.7723, 0.0, 0.7232, 1.0, 0.7232, 0.0, 0.7723, 1.0, 0.7723, 1.0, 0.7232, 0.0, 0.7232, 0.0, 0.7723, 1.0, 0.7723, 1.0, 0.7232, 0.0, 0.7232, 0.0, 0.7723, 1.0, 0.7723, 1.0, 0.7232, 0.0, 0.7232, 0.0, 0.7723, 1.0, 0.7723, 1.0, 0.7232, 0.0, 0.7232, 1.0, 0.7723, 0.0, 0.7723, 0.0, 0.7232, 1.0, 0.7232, 1.0, 0.7723, 0.0, 0.7723, 0.0, 0.7232, 1.0, 0.7232, 1.0, 0.7723, 0.0, 0.7723, 0.0, 0.7232, 1.0, 0.7232, 1.0, 0.7723, 0.0, 0.7723, 0.0, 0.7232, 1.0, 0.7232, 0.0, 0.7723, 1.0, 0.7723, 1.0, 0.7232, 0.0, 0.7232, 1.0, 0.7723, 0.0, 0.7723, 0.0, 0.7232, 1.0, 0.7232, 0.0, 0.7232, 0.0, 0.7723, 1.0, 0.7723, 1.0, 0.7232, 1.0, 0.7232, 1.0, 0.7723, 0.0, 0.7723, 0.0, 0.7232, 1.0, 0.7723, 0.0, 0.7723, 0.0, 0.7232, 1.0, 0.7232, 1.0, 0.7723, 0.0, 0.7723, 0.0, 0.7232, 1.0, 0.7232, 1.0, 0.7723, 0.0, 0.7723, 0.0, 0.7232, 1.0, 0.7232, 1.0, 0.7723, 0.0, 0.7723, 0.0, 0.7232, 1.0, 0.7232, 0.0, 0.7723, 1.0, 0.7723, 1.0, 0.7232, 0.0, 0.7232, 0.0, 0.7723, 1.0, 0.7723, 1.0, 0.7232, 0.0, 0.7232, 0.0, 0.7723, 1.0, 0.7723, 1.0, 0.7232, 0.0, 0.7232, 0.0, 0.7723, 1.0, 0.7723, 1.0, 0.7232, 0.0, 0.7232, 1.0, 0.7723, 0.0, 0.7723, 0.0, 0.7232, 1.0, 0.7232, 1.0, 0.7723, 0.0, 0.7723, 0.0, 0.7232, 1.0, 0.7232, 1.0, 0.7723, 0.0, 0.7723, 0.0, 0.7232, 1.0, 0.7232, 1.0, 0.7723, 0.0, 0.7723, 0.0, 0.7232, 1.0, 0.7232, 0.0, 0.7723, 0.0, 0.7232, 1.0, 0.7232, 1.0, 0.7723, 1.0, 0.7723, 1.0, 0.7232, 0.0, 0.7232, 0.0, 0.7723, 0.0, 0.7232, 1.0, 0.7232, 1.0, 0.7723, 0.0, 0.7723, 1.0, 0.7232, 0.0, 0.7232, 0.0, 0.7723, 1.0, 0.7723, 1.0, 0.7723, 1.0, 0.7232, 0.0, 0.7232, 0.0, 0.7723, 1.0, 0.7723, 1.0, 0.7232, 0.0, 0.7232, 0.0, 0.7723, 1.0, 0.7723, 1.0, 0.7232, 0.0, 0.7232, 0.0, 0.7723, 1.0, 0.7723, 1.0, 0.7232, 0.0, 0.7232, 0.0, 0.7723, 0.0, 0.7723, 0.0, 0.7232, 1.0, 0.7232, 1.0, 0.7723, 0.0, 0.7723, 0.0, 0.7232, 1.0, 0.7232, 1.0, 0.7723, 0.0, 0.7723, 0.0, 0.7232, 1.0, 0.7232, 1.0, 0.7723, 0.0, 0.7723, 0.0, 0.7232, 1.0, 0.7232, 1.0, 0.7723, 1.0, 0.7723, 1.0, 0.7232, 0.0, 0.7232, 0.0, 0.7723, 1.0, 0.7723, 1.0, 0.7232, 0.0, 0.7232, 0.0, 0.7723, 1.0, 0.7723, 1.0, 0.7232, 0.0, 0.7232, 0.0, 0.7723, 1.0, 0.7723, 1.0, 0.7232, 0.0, 0.7232, 0.0, 0.7723, 0.0, 0.7723, 0.0, 0.7232, 1.0, 0.7232, 1.0, 0.7723, 1.0, 0.7723, 1.0, 0.7232, 0.0, 0.7232, 0.0, 0.7723, 0.0, 0.7232, 1.0, 0.7232, 1.0, 0.7723, 0.0, 0.7723, 1.0, 0.7232, 0.0, 0.7232, 0.0, 0.7723, 1.0, 0.7723, 0.0, 0.7232, 0.0, 0.7723, 1.0, 0.7723, 1.0, 0.7232, 0.0, 0.7232, 0.0, 0.7723, 1.0, 0.7723, 1.0, 0.7232, 0.0, 0.7232, 0.0, 0.7723, 1.0, 0.7723, 1.0, 0.7232, 0.0, 0.7232, 0.0, 0.7723, 1.0, 0.7723, 1.0, 0.7232, 1.0, 0.7232, 1.0, 0.7723, 0.0, 0.7723, 0.0, 0.7232, 1.0, 0.7232, 1.0, 0.7723, 0.0, 0.7723, 0.0, 0.7232, 1.0, 0.7232, 1.0, 0.7723, 0.0, 0.7723, 0.0, 0.7232, 1.0, 0.7232, 1.0, 0.7723, 0.0, 0.7723, 0.0, 0.7232, 0.0, 0.7232, 0.0, 0.7723, 1.0, 0.7723, 1.0, 0.7232, 0.0, 0.7232, 0.0, 0.7723, 1.0, 0.7723, 1.0, 0.7232, 0.0, 0.7232, 0.0, 0.7723, 1.0, 0.7723, 1.0, 0.7232, 0.0, 0.7232, 0.0, 0.7723, 1.0, 0.7723, 1.0, 0.7232, 0.0, 0.7723, 0.0, 0.7232, 1.0, 0.7232, 1.0, 0.7723, 1.0, 0.7723, 1.0, 0.7232, 0.0, 0.7232, 0.0, 0.7723, 0.0, 0.7232, 1.0, 0.7232, 1.0, 0.7723, 0.0, 0.7723, 1.0, 0.7232, 0.0, 0.7232, 0.0, 0.7723, 1.0, 0.7723, 1.0, 0.7723, 1.0, 0.7232, 0.0, 0.7232, 0.0, 0.7723, 1.0, 0.7723, 1.0, 0.7232, 0.0, 0.7232, 0.0, 0.7723, 1.0, 0.7723, 1.0, 0.7232, 0.0, 0.7232, 0.0, 0.7723, 1.0, 0.7723, 1.0, 0.7232, 0.0, 0.7232, 0.0, 0.7723, 0.0, 0.7723, 0.0, 0.7232, 1.0, 0.7232, 1.0, 0.7723, 0.0, 0.7723, 0.0, 0.7232, 1.0, 0.7232, 1.0, 0.7723, 0.0, 0.7723, 0.0, 0.7232, 1.0, 0.7232, 1.0, 0.7723, 0.0, 0.7723, 0.0, 0.7232, 1.0, 0.7232, 1.0, 0.7723, 1.0, 0.7723, 1.0, 0.7232, 0.0, 0.7232, 0.0, 0.7723, 1.0, 0.7723, 1.0, 0.7232, 0.0, 0.7232, 0.0, 0.7723, 1.0, 0.7723, 1.0, 0.7232, 0.0, 0.7232, 0.0, 0.7723, 1.0, 0.7723, 1.0, 0.7232, 0.0, 0.7232, 0.0, 0.7723, 0.0, 0.7723, 0.0, 0.7232, 1.0, 0.7232, 1.0, 0.7723, 1.0, 0.7723, 1.0, 0.7232, 0.0, 0.7232, 0.0, 0.7723, 0.0, 0.7232, 1.0, 0.7232, 1.0, 0.7723, 0.0, 0.7723, 1.0, 0.7232, 0.0, 0.7232, 0.0, 0.7723, 1.0, 0.7723, 1.0, 0.7723, 1.0, 0.7232, 0.0, 0.7232, 0.0, 0.7723, 1.0, 0.7723, 1.0, 0.7232, 0.0, 0.7232, 0.0, 0.7723, 1.0, 0.7723, 1.0, 0.7232, 0.0, 0.7232, 0.0, 0.7723, 1.0, 0.7723, 1.0, 0.7232, 0.0, 0.7232, 0.0, 0.7723, 0.0, 0.7723, 0.0, 0.7232, 1.0, 0.7232, 1.0, 0.7723, 0.0, 0.7723, 0.0, 0.7232, 1.0, 0.7232, 1.0, 0.7723, 0.0, 0.7723, 0.0, 0.7232, 1.0, 0.7232, 1.0, 0.7723, 0.0, 0.7723, 0.0, 0.7232, 1.0, 0.7232, 1.0, 0.7723, 1.0, 0.7723, 1.0, 0.7232, 0.0, 0.7232, 0.0, 0.7723, 1.0, 0.7723, 1.0, 0.7232, 0.0, 0.7232, 0.0, 0.7723, 1.0, 0.7723, 1.0, 0.7232, 0.0, 0.7232, 0.0, 0.7723, 1.0, 0.7723, 1.0, 0.7232, 0.0, 0.7232, 0.0, 0.7723])
me_cube_001.materials.append(mat_material)
me_cube_001.update()
me_cube_003 = bpy.data.meshes.new('Cube.003')
me_cube_003.from_pydata([(-0.6, -21.6, 0.4725), (0.6, -20.4, 0.4725), (0.45, -20.55, 0.6225), (0.6, -21.6, -0.7275), (0.6, -21.6, 0.4725), (-0.6, -21.6, -0.7275), (-0.6, -20.4, 0.4725), (-0.45, -21.45, 0.6225), (7.712, -20.19, 0.4725), (8.361, -18.62, 0.4725), (7.448, -19.16, 0.6225), (8.28, -18.81, 0.6225), (8.624, -19.65, 0.6225), (8.82, -19.73, -0.7275), (8.82, -19.73, 0.4725), (8.361, -18.62, -0.7275), (7.712, -20.19, -0.7275), (7.252, -19.08, -0.7275), (7.252, -19.08, 0.4725), (7.793, -19.99, 0.6225), (14.85, -15.7, 0.4725), (14.85, -14.0, 0.4725), (14.21, -14.85, 0.6225), (14.85, -14.21, 0.6225), (15.49, -14.85, 0.6225), (15.7, -14.85, -0.7275), (15.7, -14.85, 0.4725), (14.85, -14.0, -0.7275), (14.85, -15.7, -0.7275), (14.0, -14.85, -0.7275), (14.0, -14.85, 0.4725), (14.85, -15.49, 0.6225), (19.73, -8.82, 0.4725), (19.08, -7.252, 0.4725), (18.81, -8.28, 0.6225), (19.16, -7.448, 0.6225), (19.99, -7.793, 0.6225), (20.19, -7.712, -0.7275), (20.19, -7.712, 0.4725), (19.08, -7.252, -0.7275), (19.73, -8.82, -0.7275), (18.62, -8.361, -0.7275), (18.62, -8.361, 0.4725), (19.65, -8.624, 0.6225), (21.6, -0.6, 0.4725), (21.6, 0.6, -0.7275), (20.4, 0.6, -0.7275), (21.6, -0.6, -0.7275), (-0.45, -20.55, 0.6225), (-0.6, -20.4, -0.7275), (0.6, -20.4, -0.7275), (0.45, -21.45, 0.6225), (-7.712, -20.19, 0.4725), (-8.361, -18.62, 0.4725), (-7.448, -19.16, 0.6225), (-8.28, -18.81, 0.6225), (-8.624, -19.65, 0.6225), (-8.82, -19.73, -0.7275), (-8.82, -19.73, 0.4725), (-8.361, -18.62, -0.7275), (-7.712, -20.19, -0.7275), (-7.252, -19.08, -0.7275), (-7.252, -19.08, 0.4725), (-7.793, -19.99, 0.6225), (-14.85, -15.7, 0.4725), (-14.85, -14.0, 0.4725), (-14.21, -14.85, 0.6225), (-14.85, -14.21, 0.6225), (-15.49, -14.85, 0.6225), (-15.7, -14.85, -0.7275), (-15.7, -14.85, 0.4725), (-14.85, -14.0, -0.7275), (-14.85, -15.7, -0.7275), (-14.0, -14.85, -0.7275), (-14.0, -14.85, 0.4725), (-14.85, -15.49, 0.6225), (-19.73, -8.82, 0.4725), (-19.08, -7.252, 0.4725), (-18.81, -8.28, 0.6225), (-19.16, -7.448, 0.6225), (-19.99, -7.793, 0.6225), (-20.19, -7.712, -0.7275), (-20.19, -7.712, 0.4725), (-19.08, -7.252, -0.7275), (-19.73, -8.82, -0.7275), (-18.62, -8.361, -0.7275), (-18.62, -8.361, 0.4725), (-19.65, -8.624, 0.6225), (-21.6, -0.6, 0.4725), (-20.4, 0.6, 0.4725), (-20.55, -0.45, 0.6225), (-20.55, 0.45, 0.6225), (-20.4, 0.6, -0.7275), (-21.6, -0.6, -0.7275), (-20.4, -0.6, 0.4725), (-21.45, -0.45, 0.6225), (-0.6, 21.6, 0.4725), (0.45, 20.55, 0.6225), (7.712, 20.19, 0.4725), (8.361, 18.62, 0.4725), (7.448, 19.16, 0.6225), (8.28, 18.81, 0.6225), (8.624, 19.65, 0.6225), (8.82, 19.73, -0.7275), (8.82, 19.73, 0.4725), (8.361, 18.62, -0.7275), (7.712, 20.19, -0.7275), (7.252, 19.08, -0.7275), (7.252, 19.08, 0.4725), (7.793, 19.99, 0.6225), (14.85, 15.7, 0.4725), (14.85, 14.0, 0.4725), (14.21, 14.85, 0.6225), (14.85, 14.21, 0.6225), (15.49, 14.85, 0.6225), (15.7, 14.85, -0.7275), (15.7, 14.85, 0.4725), (14.85, 14.0, -0.7275), (14.85, 15.7, -0.7275), (14.0, 14.85, -0.7275), (14.0, 14.85, 0.4725), (14.85, 15.49, 0.6225), (19.73, 8.82, 0.4725), (19.08, 7.252, 0.4725), (18.81, 8.28, 0.6225), (19.16, 7.448, 0.6225), (19.99, 7.793, 0.6225), (20.19, 7.712, -0.7275), (20.19, 7.712, 0.4725), (19.08, 7.252, -0.7275), (19.73, 8.82, -0.7275), (18.62, 8.361, -0.7275), (18.62, 8.361, 0.4725), (19.65, 8.624, 0.6225), (21.6, 0.6, 0.4725), (20.4, -0.6, 0.4725), (20.55, 0.45, 0.6225), (20.55, -0.45, 0.6225), (21.45, -0.45, 0.6225), (20.4, -0.6, -0.7275), (20.4, 0.6, 0.4725), (21.45, 0.45, 0.6225), (0.6, 21.6, 0.4725), (-0.6, 20.4, 0.4725), (-0.45, 20.55, 0.6225), (-0.45, 21.45, 0.6225), (-0.6, 21.6, -0.7275), (-0.6, 20.4, -0.7275), (0.6, 21.6, -0.7275), (0.6, 20.4, -0.7275), (0.6, 20.4, 0.4725), (0.45, 21.45, 0.6225), (-7.712, 20.19, 0.4725), (-8.361, 18.62, 0.4725), (-7.448, 19.16, 0.6225), (-8.28, 18.81, 0.6225), (-8.624, 19.65, 0.6225), (-8.82, 19.73, -0.7275), (-8.82, 19.73, 0.4725), (-8.361, 18.62, -0.7275), (-7.712, 20.19, -0.7275), (-7.252, 19.08, -0.7275), (-7.252, 19.08, 0.4725), (-7.793, 19.99, 0.6225), (-14.85, 15.7, 0.4725), (-14.85, 14.0, 0.4725), (-14.21, 14.85, 0.6225), (-14.85, 14.21, 0.6225), (-15.49, 14.85, 0.6225), (-15.7, 14.85, -0.7275), (-15.7, 14.85, 0.4725), (-14.85, 14.0, -0.7275), (-14.85, 15.7, -0.7275), (-14.0, 14.85, -0.7275), (-14.0, 14.85, 0.4725), (-14.85, 15.49, 0.6225), (-19.73, 8.82, 0.4725), (-19.08, 7.252, 0.4725), (-18.81, 8.28, 0.6225), (-19.16, 7.448, 0.6225), (-19.99, 7.793, 0.6225), (-20.19, 7.712, -0.7275), (-20.19, 7.712, 0.4725), (-19.08, 7.252, -0.7275), (-19.73, 8.82, -0.7275), (-18.62, 8.361, -0.7275), (-18.62, 8.361, 0.4725), (-19.65, 8.624, 0.6225), (-21.6, 0.6, 0.4725), (-20.4, -0.6, -0.7275), (-21.6, 0.6, -0.7275), (-21.45, 0.45, 0.6225)], [], [(5, 0, 6, 49), (49, 6, 1, 50), (50, 1, 4, 3), (3, 4, 0, 5), (4, 1, 2, 51), (2, 48, 7, 51), (6, 0, 7, 48), (0, 4, 51, 7), (1, 6, 48, 2), (16, 8, 18, 17), (17, 18, 9, 15), (15, 9, 14, 13), (13, 14, 8, 16), (14, 9, 11, 12), (11, 10, 19, 12), (18, 8, 19, 10), (8, 14, 12, 19), (9, 18, 10, 11), (28, 20, 30, 29), (29, 30, 21, 27), (27, 21, 26, 25), (25, 26, 20, 28), (26, 21, 23, 24), (23, 22, 31, 24), (30, 20, 31, 22), (20, 26, 24, 31), (21, 30, 22, 23), (40, 32, 42, 41), (41, 42, 33, 39), (39, 33, 38, 37), (37, 38, 32, 40), (38, 33, 35, 36), (35, 34, 43, 36), (42, 32, 43, 34), (32, 38, 36, 43), (33, 42, 34, 35), (47, 44, 135, 139), (139, 135, 140, 46), (46, 140, 134, 45), (45, 134, 44, 47), (135, 44, 138, 137), (44, 134, 141, 138), (60, 61, 62, 52), (61, 59, 53, 62), (59, 57, 58, 53), (57, 60, 52, 58), (58, 56, 55, 53), (55, 56, 63, 54), (62, 54, 63, 52), (52, 63, 56, 58), (53, 55, 54, 62), (72, 73, 74, 64), (73, 71, 65, 74), (71, 69, 70, 65), (69, 72, 64, 70), (70, 68, 67, 65), (67, 68, 75, 66), (74, 66, 75, 64), (64, 75, 68, 70), (65, 67, 66, 74), (84, 85, 86, 76), (85, 83, 77, 86), (83, 81, 82, 77), (81, 84, 76, 82), (82, 80, 79, 77), (79, 80, 87, 78), (86, 78, 87, 76), (76, 87, 80, 82), (77, 79, 78, 86), (93, 189, 94, 88), (189, 92, 89, 94), (92, 190, 188, 89), (190, 93, 88, 188), (188, 191, 91, 89), (91, 191, 95, 90), (94, 90, 95, 88), (88, 95, 191, 188), (89, 91, 90, 94), (146, 147, 143, 96), (148, 146, 96, 142), (142, 151, 97, 150), (97, 151, 145, 144), (143, 144, 145, 96), (96, 145, 151, 142), (150, 97, 144, 143), (106, 107, 108, 98), (107, 105, 99, 108), (105, 103, 104, 99), (103, 106, 98, 104), (104, 102, 101, 99), (101, 102, 109, 100), (108, 100, 109, 98), (98, 109, 102, 104), (99, 101, 100, 108), (118, 119, 120, 110), (119, 117, 111, 120), (117, 115, 116, 111), (115, 118, 110, 116), (116, 114, 113, 111), (113, 114, 121, 112), (120, 112, 121, 110), (110, 121, 114, 116), (111, 113, 112, 120), (130, 131, 132, 122), (131, 129, 123, 132), (129, 127, 128, 123), (127, 130, 122, 128), (128, 126, 125, 123), (125, 126, 133, 124), (132, 124, 133, 122), (122, 133, 126, 128), (123, 125, 124, 132), (137, 138, 141, 136), (140, 136, 141, 134), (135, 137, 136, 140), (148, 142, 150, 149), (149, 150, 143, 147), (160, 152, 162, 161), (161, 162, 153, 159), (159, 153, 158, 157), (157, 158, 152, 160), (158, 153, 155, 156), (155, 154, 163, 156), (162, 152, 163, 154), (152, 158, 156, 163), (153, 162, 154, 155), (172, 164, 174, 173), (173, 174, 165, 171), (171, 165, 170, 169), (169, 170, 164, 172), (170, 165, 167, 168), (167, 166, 175, 168), (174, 164, 175, 166), (164, 170, 168, 175), (165, 174, 166, 167), (184, 176, 186, 185), (185, 186, 177, 183), (183, 177, 182, 181), (181, 182, 176, 184), (182, 177, 179, 180), (179, 178, 187, 180), (186, 176, 187, 178), (176, 182, 180, 187), (177, 186, 178, 179)])
_uv = me_cube_003.uv_layers.new(name='UVMap')
_uv.uv.foreach_set('vector', [0.0, 0.0, 0.0, 0.0558, 0.1088, 0.0558, 0.1088, 0.0, 0.4354, 0.0, 0.4354, 0.0558, 0.3265, 0.0558, 0.3265, 0.0, 0.2177, 0.0, 0.2177, 0.0558, 0.1088, 0.0558, 0.1088, 0.0, 0.3265, 0.0, 0.3265, 0.0558, 0.2177, 0.0558, 0.2177, 0.0, 0.2177, 0.09375, 0.1088, 0.09375, 0.1224, 0.1027, 0.2041, 0.1027, 0.2585, 0.06473, 0.2585, 0.1049, 0.1769, 0.1049, 0.1769, 0.06473, 0.1088, 0.09375, 0.0, 0.09375, 0.01361, 0.1027, 0.09864, 0.1027, 0.2177, 0.09375, 0.3265, 0.09375, 0.3129, 0.1027, 0.2313, 0.1027, 0.4354, 0.09375, 0.3265, 0.09375, 0.3401, 0.1027, 0.4252, 0.1027, 0.0, 0.0, 0.0, 0.0558, 0.1088, 0.0558, 0.1088, 0.0, 0.4354, 0.0, 0.4354, 0.0558, 0.3265, 0.0558, 0.3265, 0.0, 0.2177, 0.0, 0.2177, 0.0558, 0.1088, 0.0558, 0.1088, 0.0, 0.3265, 0.0, 0.3265, 0.0558, 0.2177, 0.0558, 0.2177, 0.0, 0.2177, 0.09375, 0.1088, 0.09375, 0.1224, 0.1027, 0.2041, 0.1027, 0.2585, 0.06473, 0.2585, 0.1049, 0.1769, 0.1049, 0.1769, 0.06473, 0.1088, 0.09375, 0.0, 0.09375, 0.01361, 0.1027, 0.09864, 0.1027, 0.2177, 0.09375, 0.3265, 0.09375, 0.3129, 0.1027, 0.2313, 0.1027, 0.4354, 0.09375, 0.3265, 0.09375, 0.3401, 0.1027, 0.4252, 0.1027, 0.0, 0.0, 0.0, 0.0558, 0.1088, 0.0558, 0.1088, 0.0, 0.4354, 0.0, 0.4354, 0.0558, 0.3265, 0.0558, 0.3265, 0.0, 0.2177, 0.0, 0.2177, 0.0558, 0.1088, 0.0558, 0.1088, 0.0, 0.3265, 0.0, 0.3265, 0.0558, 0.2177, 0.0558, 0.2177, 0.0, 0.2177, 0.09375, 0.1088, 0.09375, 0.1224, 0.1027, 0.2041, 0.1027, 0.2585, 0.06473, 0.2585, 0.1049, 0.1769, 0.1049, 0.1769, 0.06473, 0.1088, 0.09375, 0.0, 0.09375, 0.01361, 0.1027, 0.09864, 0.1027, 0.2177, 0.09375, 0.3265, 0.09375, 0.3129, 0.1027, 0.2313, 0.1027, 0.4354, 0.09375, 0.3265, 0.09375, 0.3401, 0.1027, 0.4252, 0.1027, 0.0, 0.0, 0.0, 0.0558, 0.1088, 0.0558, 0.1088, 0.0, 0.4354, 0.0, 0.4354, 0.0558, 0.3265, 0.0558, 0.3265, 0.0, 0.2177, 0.0, 0.2177, 0.0558, 0.1088, 0.0558, 0.1088, 0.0, 0.3265, 0.0, 0.3265, 0.0558, 0.2177, 0.0558, 0.2177, 0.0, 0.2177, 0.09375, 0.1088, 0.09375, 0.1224, 0.1027, 0.2041, 0.1027, 0.2585, 0.06473, 0.2585, 0.1049, 0.1769, 0.1049, 0.1769, 0.06473, 0.1088, 0.09375, 0.0, 0.09375, 0.01361, 0.1027, 0.09864, 0.1027, 0.2177, 0.09375, 0.3265, 0.09375, 0.3129, 0.1027, 0.2313, 0.1027, 0.4354, 0.09375, 0.3265, 0.09375, 0.3401, 0.1027, 0.4252, 0.1027, 0.0, 0.0, 0.0, 0.0558, 0.1088, 0.0558, 0.1088, 0.0, 0.4354, 0.0, 0.4354, 0.0558, 0.3265, 0.0558, 0.3265, 0.0, 0.2177, 0.0, 0.2177, 0.0558, 0.1088, 0.0558, 0.1088, 0.0, 0.3265, 0.0, 0.3265, 0.0558, 0.2177, 0.0558, 0.2177, 0.0, 0.1088, 0.09375, 0.0, 0.09375, 0.01361, 0.1027, 0.09864, 0.1027, 0.2177, 0.09375, 0.3265, 0.09375, 0.3129, 0.1027, 0.2313, 0.1027, 0.0, 0.0, 0.1088, 0.0, 0.1088, 0.0558, 0.0, 0.0558, 0.4354, 0.0, 0.3265, 0.0, 0.3265, 0.0558, 0.4354, 0.0558, 0.2177, 0.0, 0.1088, 0.0, 0.1088, 0.0558, 0.2177, 0.0558, 0.3265, 0.0, 0.2177, 0.0, 0.2177, 0.0558, 0.3265, 0.0558, 0.2177, 0.09375, 0.2041, 0.1027, 0.1224, 0.1027, 0.1088, 0.09375, 0.2585, 0.06473, 0.1769, 0.06473, 0.1769, 0.1049, 0.2585, 0.1049, 0.1088, 0.09375, 0.09864, 0.1027, 0.01361, 0.1027, 0.0, 0.09375, 0.2177, 0.09375, 0.2313, 0.1027, 0.3129, 0.1027, 0.3265, 0.09375, 0.4354, 0.09375, 0.4252, 0.1027, 0.3401, 0.1027, 0.3265, 0.09375, 0.0, 0.0, 0.1088, 0.0, 0.1088, 0.0558, 0.0, 0.0558, 0.4354, 0.0, 0.3265, 0.0, 0.3265, 0.0558, 0.4354, 0.0558, 0.2177, 0.0, 0.1088, 0.0, 0.1088, 0.0558, 0.2177, 0.0558, 0.3265, 0.0, 0.2177, 0.0, 0.2177, 0.0558, 0.3265, 0.0558, 0.2177, 0.09375, 0.2041, 0.1027, 0.1224, 0.1027, 0.1088, 0.09375, 0.2585, 0.06473, 0.1769, 0.06473, 0.1769, 0.1049, 0.2585, 0.1049, 0.1088, 0.09375, 0.09864, 0.1027, 0.01361, 0.1027, 0.0, 0.09375, 0.2177, 0.09375, 0.2313, 0.1027, 0.3129, 0.1027, 0.3265, 0.09375, 0.4354, 0.09375, 0.4252, 0.1027, 0.3401, 0.1027, 0.3265, 0.09375, 0.0, 0.0, 0.1088, 0.0, 0.1088, 0.0558, 0.0, 0.0558, 0.4354, 0.0, 0.3265, 0.0, 0.3265, 0.0558, 0.4354, 0.0558, 0.2177, 0.0, 0.1088, 0.0, 0.1088, 0.0558, 0.2177, 0.0558, 0.3265, 0.0, 0.2177, 0.0, 0.2177, 0.0558, 0.3265, 0.0558, 0.2177, 0.09375, 0.2041, 0.1027, 0.1224, 0.1027, 0.1088, 0.09375, 0.2585, 0.06473, 0.1769, 0.06473, 0.1769, 0.1049, 0.2585, 0.1049, 0.1088, 0.09375, 0.09864, 0.1027, 0.01361, 0.1027, 0.0, 0.09375, 0.2177, 0.09375, 0.2313, 0.1027, 0.3129, 0.1027, 0.3265, 0.09375, 0.4354, 0.09375, 0.4252, 0.1027, 0.3401, 0.1027, 0.3265, 0.09375, 0.0, 0.0, 0.1088, 0.0, 0.1088, 0.0558, 0.0, 0.0558, 0.4354, 0.0, 0.3265, 0.0, 0.3265, 0.0558, 0.4354, 0.0558, 0.2177, 0.0, 0.1088, 0.0, 0.1088, 0.0558, 0.2177, 0.0558, 0.3265, 0.0, 0.2177, 0.0, 0.2177, 0.0558, 0.3265, 0.0558, 0.2177, 0.09375, 0.2041, 0.1027, 0.1224, 0.1027, 0.1088, 0.09375, 0.2585, 0.06473, 0.1769, 0.06473, 0.1769, 0.1049, 0.2585, 0.1049, 0.1088, 0.09375, 0.09864, 0.1027, 0.01361, 0.1027, 0.0, 0.09375, 0.2177, 0.09375, 0.2313, 0.1027, 0.3129, 0.1027, 0.3265, 0.09375, 0.4354, 0.09375, 0.4252, 0.1027, 0.3401, 0.1027, 0.3265, 0.09375, 0.0, 0.0, 0.1088, 0.0, 0.1088, 0.0558, 0.0, 0.0558, 0.3265, 0.0, 0.2177, 0.0, 0.2177, 0.0558, 0.3265, 0.0558, 0.2177, 0.09375, 0.2041, 0.1027, 0.1224, 0.1027, 0.1088, 0.09375, 0.2585, 0.06473, 0.1769, 0.06473, 0.1769, 0.1049, 0.2585, 0.1049, 0.1088, 0.09375, 0.09864, 0.1027, 0.01361, 0.1027, 0.0, 0.09375, 0.2177, 0.09375, 0.2313, 0.1027, 0.3129, 0.1027, 0.3265, 0.09375, 0.4354, 0.09375, 0.4252, 0.1027, 0.3401, 0.1027, 0.3265, 0.09375, 0.0, 0.0, 0.1088, 0.0, 0.1088, 0.0558, 0.0, 0.0558, 0.4354, 0.0, 0.3265, 0.0, 0.3265, 0.0558, 0.4354, 0.0558, 0.2177, 0.0, 0.1088, 0.0, 0.1088, 0.0558, 0.2177, 0.0558, 0.3265, 0.0, 0.2177, 0.0, 0.2177, 0.0558, 0.3265, 0.0558, 0.2177, 0.09375, 0.2041, 0.1027, 0.1224, 0.1027, 0.1088, 0.09375, 0.2585, 0.06473, 0.1769, 0.06473, 0.1769, 0.1049, 0.2585, 0.1049, 0.1088, 0.09375, 0.09864, 0.1027, 0.01361, 0.1027, 0.0, 0.09375, 0.2177, 0.09375, 0.2313, 0.1027, 0.3129, 0.1027, 0.3265, 0.09375, 0.4354, 0.09375, 0.4252, 0.1027, 0.3401, 0.1027, 0.3265, 0.09375, 0.0, 0.0, 0.1088, 0.0, 0.1088, 0.0558, 0.0, 0.0558, 0.4354, 0.0, 0.3265, 0.0, 0.3265, 0.0558, 0.4354, 0.0558, 0.2177, 0.0, 0.1088, 0.0, 0.1088, 0.0558, 0.2177, 0.0558, 0.3265, 0.0, 0.2177, 0.0, 0.2177, 0.0558, 0.3265, 0.0558, 0.2177, 0.09375, 0.2041, 0.1027, 0.1224, 0.1027, 0.1088, 0.09375, 0.2585, 0.06473, 0.1769, 0.06473, 0.1769, 0.1049, 0.2585, 0.1049, 0.1088, 0.09375, 0.09864, 0.1027, 0.01361, 0.1027, 0.0, 0.09375, 0.2177, 0.09375, 0.2313, 0.1027, 0.3129, 0.1027, 0.3265, 0.09375, 0.4354, 0.09375, 0.4252, 0.1027, 0.3401, 0.1027, 0.3265, 0.09375, 0.0, 0.0, 0.1088, 0.0, 0.1088, 0.0558, 0.0, 0.0558, 0.4354, 0.0, 0.3265, 0.0, 0.3265, 0.0558, 0.4354, 0.0558, 0.2177, 0.0, 0.1088, 0.0, 0.1088, 0.0558, 0.2177, 0.0558, 0.3265, 0.0, 0.2177, 0.0, 0.2177, 0.0558, 0.3265, 0.0558, 0.2177, 0.09375, 0.2041, 0.1027, 0.1224, 0.1027, 0.1088, 0.09375, 0.2585, 0.06473, 0.1769, 0.06473, 0.1769, 0.1049, 0.2585, 0.1049, 0.1088, 0.09375, 0.09864, 0.1027, 0.01361, 0.1027, 0.0, 0.09375, 0.2177, 0.09375, 0.2313, 0.1027, 0.3129, 0.1027, 0.3265, 0.09375, 0.4354, 0.09375, 0.4252, 0.1027, 0.3401, 0.1027, 0.3265, 0.09375, 0.2585, 0.06473, 0.1769, 0.06473, 0.1769, 0.1049, 0.2585, 0.1049, 0.1088, 0.09375, 0.09864, 0.1027, 0.01361, 0.1027, 0.0, 0.09375, 0.4354, 0.09375, 0.4252, 0.1027, 0.3401, 0.1027, 0.3265, 0.09375, 0.0, 0.0, 0.0, 0.0558, 0.1088, 0.0558, 0.1088, 0.0, 0.4354, 0.0, 0.4354, 0.0558, 0.3265, 0.0558, 0.3265, 0.0, 0.0, 0.0, 0.0, 0.0558, 0.1088, 0.0558, 0.1088, 0.0, 0.4354, 0.0, 0.4354, 0.0558, 0.3265, 0.0558, 0.3265, 0.0, 0.2177, 0.0, 0.2177, 0.0558, 0.1088, 0.0558, 0.1088, 0.0, 0.3265, 0.0, 0.3265, 0.0558, 0.2177, 0.0558, 0.2177, 0.0, 0.2177, 0.09375, 0.1088, 0.09375, 0.1224, 0.1027, 0.2041, 0.1027, 0.2585, 0.06473, 0.2585, 0.1049, 0.1769, 0.1049, 0.1769, 0.06473, 0.1088, 0.09375, 0.0, 0.09375, 0.01361, 0.1027, 0.09864, 0.1027, 0.2177, 0.09375, 0.3265, 0.09375, 0.3129, 0.1027, 0.2313, 0.1027, 0.4354, 0.09375, 0.3265, 0.09375, 0.3401, 0.1027, 0.4252, 0.1027, 0.0, 0.0, 0.0, 0.0558, 0.1088, 0.0558, 0.1088, 0.0, 0.4354, 0.0, 0.4354, 0.0558, 0.3265, 0.0558, 0.3265, 0.0, 0.2177, 0.0, 0.2177, 0.0558, 0.1088, 0.0558, 0.1088, 0.0, 0.3265, 0.0, 0.3265, 0.0558, 0.2177, 0.0558, 0.2177, 0.0, 0.2177, 0.09375, 0.1088, 0.09375, 0.1224, 0.1027, 0.2041, 0.1027, 0.2585, 0.06473, 0.2585, 0.1049, 0.1769, 0.1049, 0.1769, 0.06473, 0.1088, 0.09375, 0.0, 0.09375, 0.01361, 0.1027, 0.09864, 0.1027, 0.2177, 0.09375, 0.3265, 0.09375, 0.3129, 0.1027, 0.2313, 0.1027, 0.4354, 0.09375, 0.3265, 0.09375, 0.3401, 0.1027, 0.4252, 0.1027, 0.0, 0.0, 0.0, 0.0558, 0.1088, 0.0558, 0.1088, 0.0, 0.4354, 0.0, 0.4354, 0.0558, 0.3265, 0.0558, 0.3265, 0.0, 0.2177, 0.0, 0.2177, 0.0558, 0.1088, 0.0558, 0.1088, 0.0, 0.3265, 0.0, 0.3265, 0.0558, 0.2177, 0.0558, 0.2177, 0.0, 0.2177, 0.09375, 0.1088, 0.09375, 0.1224, 0.1027, 0.2041, 0.1027, 0.2585, 0.06473, 0.2585, 0.1049, 0.1769, 0.1049, 0.1769, 0.06473, 0.1088, 0.09375, 0.0, 0.09375, 0.01361, 0.1027, 0.09864, 0.1027, 0.2177, 0.09375, 0.3265, 0.09375, 0.3129, 0.1027, 0.2313, 0.1027, 0.4354, 0.09375, 0.3265, 0.09375, 0.3401, 0.1027, 0.4252, 0.1027])
me_cube_003.materials.append(mat_material)
me_cube_003.update()
me_cube_002 = bpy.data.meshes.new('Cube.002')
me_cube_002.from_pydata([(-8.056, 19.4, 38.98), (-4.004, 20.21, 36.28), (-8.016, 19.4, 38.87), (-4.004, 20.21, 36.16), (0.0, 21.0, 38.98), (0.0, 21.0, 38.86), (-14.87, 14.84, 38.98), (-11.43, 17.14, 36.28), (-14.83, 14.86, 38.87), (-11.43, 17.14, 36.16), (-8.036, 19.4, 38.98), (-8.036, 19.4, 38.86), (-19.42, 8.022, 38.98), (-17.12, 11.46, 36.28), (-19.39, 8.051, 38.87), (-17.12, 11.46, 36.16), (-14.85, 14.85, 38.98), (-14.85, 14.85, 38.86), (-21.01, 0.0, 38.98), (-20.2, 4.033, 36.28), (-20.99, 0.0186, 38.87), (-20.2, 4.033, 36.16), (-19.4, 8.036, 38.98), (-19.4, 8.036, 38.86), (-14.87, 14.84, 35.82), (-14.83, 14.86, 35.71), (-14.85, 14.85, 27.3), (-14.85, 14.85, 27.18), (-8.036, 19.4, 35.82), (-8.036, 19.4, 35.7), (-8.056, 19.4, 35.82), (0.0, 21.0, 27.3), (-8.016, 19.4, 35.71), (0.0, 21.0, 27.18), (-8.036, 19.4, 27.3), (-8.036, 19.4, 27.18), (0.0, 21.0, 35.82), (0.0, 21.0, 35.7), (-19.42, 8.022, 35.82), (-19.39, 8.051, 35.71), (-14.85, 14.85, 35.82), (-14.85, 14.85, 35.7), (-21.01, 0.0, 35.82), (-19.4, 8.036, 27.3), (-20.99, 0.0186, 35.71), (-19.4, 8.036, 27.18), (-21.0, 0.0, 27.3), (-21.0, 0.0, 27.18), (-19.4, 8.036, 35.82), (-19.4, 8.036, 35.7), (-14.87, 14.84, 26.82), (-14.83, 14.86, 26.71), (-14.85, 14.85, 18.3), (-14.85, 14.85, 18.18), (-8.036, 19.4, 26.82), (-8.036, 19.4, 26.7), (-8.056, 19.4, 26.82), (0.0, 21.0, 18.3), (-8.016, 19.4, 26.71), (0.0, 21.0, 18.18), (-8.036, 19.4, 18.3), (-8.036, 19.4, 18.18), (0.0, 21.0, 26.82), (0.0, 21.0, 26.7), (-19.42, 8.022, 26.82), (-19.39, 8.051, 26.71), (-19.4, 8.036, 18.3), (-14.85, 14.85, 26.82), (-14.85, 14.85, 26.7), (-21.01, 0.0, 26.82), (-20.99, 0.0186, 26.71), (-19.4, 8.036, 18.18), (-21.0, 0.0, 18.3), (-21.0, 0.0, 18.18), (-19.4, 8.036, 26.82), (-19.4, 8.036, 26.7), (-14.87, 14.84, 17.82), (-8.036, 19.4, 9.296), (-14.83, 14.86, 17.71), (-8.036, 19.4, 9.18), (-14.85, 14.85, 9.296), (-14.85, 14.85, 9.18), (-8.036, 19.4, 17.82), (-8.036, 19.4, 17.7), (-8.056, 19.4, 17.82), (0.0, 21.0, 9.296), (-8.016, 19.4, 17.71), (0.0, 21.0, 9.18), (0.0, 21.0, 17.82), (0.0, 21.0, 17.7), (-19.42, 8.022, 17.82), (-19.39, 8.051, 17.71), (-19.4, 8.036, 9.296), (-19.4, 8.036, 9.18), (-14.85, 14.85, 17.82), (-14.85, 14.85, 17.7), (-21.01, 0.0, 17.82), (-20.99, 0.0186, 17.71), (-21.0, 0.0, 9.296), (-21.0, 0.0, 9.18), (-19.4, 8.036, 17.82), (-19.4, 8.036, 17.7), (-14.87, 14.84, 8.524), (-8.036, 19.4, 0.0), (-14.83, 14.86, 8.411), (-8.036, 19.4, -0.1163), (-14.85, 14.85, 0.0), (-14.85, 14.85, -0.1163), (-8.036, 19.4, 8.524), (-8.036, 19.4, 8.407), (0.0, 21.0, 0.0), (0.0, 21.0, -0.1163), (0.0, 21.0, 8.524), (0.0, 21.0, 8.407), (-19.42, 8.022, 8.524), (-19.39, 8.051, 8.411), (-14.85, 14.85, 8.524), (-14.85, 14.85, 8.407), (-21.01, 0.0, 8.524), (-19.4, 8.036, 0.0), (-20.99, 0.0186, 8.411), (-19.4, 8.036, -0.1163), (-21.0, 0.0, 0.0), (-21.0, 0.0, -0.1163), (-19.4, 8.036, 8.524), (-19.4, 8.036, 8.407), (8.056, 19.4, 38.98), (4.004, 20.21, 36.28), (8.016, 19.4, 38.87), (4.004, 20.21, 36.16), (14.87, 14.84, 38.98), (11.43, 17.14, 36.28), (14.83, 14.86, 38.87), (11.43, 17.14, 36.16), (8.036, 19.4, 38.98), (8.036, 19.4, 38.86), (19.42, 8.022, 38.98), (17.12, 11.46, 36.28), (19.39, 8.051, 38.87), (17.12, 11.46, 36.16), (14.85, 14.85, 38.98), (14.85, 14.85, 38.86), (21.01, 0.0, 38.98), (20.2, 4.033, 36.28), (20.99, 0.0186, 38.87), (20.2, 4.033, 36.16), (19.4, 8.036, 38.98), (19.4, 8.036, 38.86), (14.87, 14.84, 35.82), (14.83, 14.86, 35.71), (14.85, 14.85, 27.3), (14.85, 14.85, 27.18), (8.036, 19.4, 35.82), (8.036, 19.4, 35.7), (8.056, 19.4, 35.82), (8.016, 19.4, 35.71), (8.036, 19.4, 27.3), (8.036, 19.4, 27.18), (19.42, 8.022, 35.82), (19.39, 8.051, 35.71), (14.85, 14.85, 35.82), (14.85, 14.85, 35.7), (21.01, 0.0, 35.82), (19.4, 8.036, 27.3), (20.99, 0.0186, 35.71), (19.4, 8.036, 27.18), (21.0, 0.0, 27.3), (21.0, 0.0, 27.18), (19.4, 8.036, 35.82), (19.4, 8.036, 35.7), (14.87, 14.84, 26.82), (14.83, 14.86, 26.71), (14.85, 14.85, 18.3), (14.85, 14.85, 18.18), (8.036, 19.4, 26.82), (8.036, 19.4, 26.7), (8.056, 19.4, 26.82), (8.016, 19.4, 26.71), (8.036, 19.4, 18.3), (8.036, 19.4, 18.18), (19.42, 8.022, 26.82), (19.39, 8.051, 26.71), (19.4, 8.036, 18.3), (14.85, 14.85, 26.82), (14.85, 14.85, 26.7), (21.01, 0.0, 26.82), (20.99, 0.0186, 26.71), (19.4, 8.036, 18.18), (21.0, 0.0, 18.3), (21.0, 0.0, 18.18), (19.4, 8.036, 26.82), (19.4, 8.036, 26.7), (14.87, 14.84, 17.82), (8.036, 19.4, 9.296), (14.83, 14.86, 17.71), (8.036, 19.4, 9.18), (14.85, 14.85, 9.296), (14.85, 14.85, 9.18), (8.036, 19.4, 17.82), (8.036, 19.4, 17.7), (8.056, 19.4, 17.82), (8.016, 19.4, 17.71), (19.42, 8.022, 17.82), (19.39, 8.051, 17.71), (19.4, 8.036, 9.296), (19.4, 8.036, 9.18), (14.85, 14.85, 17.82), (14.85, 14.85, 17.7), (21.01, 0.0, 17.82), (20.99, 0.0186, 17.71), (21.0, 0.0, 9.296), (21.0, 0.0, 9.18), (19.4, 8.036, 17.82), (19.4, 8.036, 17.7), (14.87, 14.84, 8.524), (8.036, 19.4, 0.0), (14.83, 14.86, 8.411), (8.036, 19.4, -0.1163), (14.85, 14.85, 0.0), (14.85, 14.85, -0.1163), (8.036, 19.4, 8.524), (8.036, 19.4, 8.407), (8.056, 19.4, 8.524), (8.016, 19.4, 8.411), (19.42, 8.022, 8.524), (19.39, 8.051, 8.411), (14.85, 14.85, 8.524), (14.85, 14.85, 8.407), (21.01, 0.0, 8.524), (19.4, 8.036, 0.0), (20.99, 0.0186, 8.411), (19.4, 8.036, -0.1163), (21.0, 0.0, 0.0), (21.0, 0.0, -0.1163), (19.4, 8.036, 8.524), (19.4, 8.036, 8.407), (-8.056, -19.4, 38.98), (-4.004, -20.21, 36.28), (-8.016, -19.4, 38.87), (-4.004, -20.21, 36.16), (0.0, -21.0, 38.98), (0.0, -21.0, 38.86), (-14.87, -14.84, 38.98), (-11.43, -17.14, 36.28), (-14.83, -14.86, 38.87), (-11.43, -17.14, 36.16), (-8.036, -19.4, 38.98), (-8.036, -19.4, 38.86), (-19.42, -8.022, 38.98), (-17.12, -11.46, 36.28), (-19.39, -8.051, 38.87), (-17.12, -11.46, 36.16), (-14.85, -14.85, 38.98), (-14.85, -14.85, 38.86), (-20.2, -4.033, 36.28), (-20.99, -0.0186, 38.87), (-20.2, -4.033, 36.16), (-19.4, -8.036, 38.98), (-19.4, -8.036, 38.86), (-14.87, -14.84, 35.82), (-14.83, -14.86, 35.71), (-14.85, -14.85, 27.3), (-14.85, -14.85, 27.18), (-8.036, -19.4, 35.82), (-8.036, -19.4, 35.7), (-8.056, -19.4, 35.82), (0.0, -21.0, 27.3), (-8.016, -19.4, 35.71), (0.0, -21.0, 27.18), (-8.036, -19.4, 27.3), (-8.036, -19.4, 27.18), (0.0, -21.0, 35.82), (0.0, -21.0, 35.7), (-19.42, -8.022, 35.82), (-19.39, -8.051, 35.71), (-14.85, -14.85, 35.82), (-14.85, -14.85, 35.7), (-19.4, -8.036, 27.3), (-20.99, -0.0186, 35.71), (-19.4, -8.036, 27.18), (-19.4, -8.036, 35.82), (-19.4, -8.036, 35.7), (-14.87, -14.84, 26.82), (-14.83, -14.86, 26.71), (-14.85, -14.85, 18.3), (-14.85, -14.85, 18.18), (-8.036, -19.4, 26.82), (-8.036, -19.4, 26.7), (-8.056, -19.4, 26.82), (0.0, -21.0, 18.3), (-8.016, -19.4, 26.71), (0.0, -21.0, 18.18), (-8.036, -19.4, 18.3), (-8.036, -19.4, 18.18), (0.0, -21.0, 26.82), (0.0, -21.0, 26.7), (-19.42, -8.022, 26.82), (-19.39, -8.051, 26.71), (-19.4, -8.036, 18.3), (-14.85, -14.85, 26.82), (-14.85, -14.85, 26.7), (-20.99, -0.0186, 26.71), (-19.4, -8.036, 18.18), (-19.4, -8.036, 26.82), (-19.4, -8.036, 26.7), (-14.87, -14.84, 17.82), (-8.036, -19.4, 9.296), (-14.83, -14.86, 17.71), (-8.036, -19.4, 9.18), (-14.85, -14.85, 9.296), (-14.85, -14.85, 9.18), (-8.036, -19.4, 17.82), (-8.036, -19.4, 17.7), (-8.056, -19.4, 17.82), (0.0, -21.0, 9.296), (-8.016, -19.4, 17.71), (0.0, -21.0, 9.18), (0.0, -21.0, 17.82), (0.0, -21.0, 17.7), (-19.42, -8.022, 17.82), (-19.39, -8.051, 17.71), (-19.4, -8.036, 9.296), (-19.4, -8.036, 9.18), (-14.85, -14.85, 17.82), (-14.85, -14.85, 17.7), (-20.99, -0.0186, 17.71), (-19.4, -8.036, 17.82), (-19.4, -8.036, 17.7), (-14.87, -14.84, 8.524), (-8.036, -19.4, 0.0), (-14.83, -14.86, 8.411), (-8.036, -19.4, -0.1163), (-14.85, -14.85, 0.0), (-14.85, -14.85, -0.1163), (-8.036, -19.4, 8.524), (-8.036, -19.4, 8.407), (0.0, -21.0, 0.0), (0.0, -21.0, -0.1163), (0.0, -21.0, 8.524), (0.0, -21.0, 8.407), (8.056, -19.4, 38.98), (4.004, -20.21, 36.28), (8.016, -19.4, 38.87), (4.004, -20.21, 36.16), (14.87, -14.84, 38.98), (11.43, -17.14, 36.28), (14.83, -14.86, 38.87), (11.43, -17.14, 36.16), (8.036, -19.4, 38.98), (8.036, -19.4, 38.86), (19.42, -8.022, 38.98), (17.12, -11.46, 36.28), (19.39, -8.051, 38.87), (17.12, -11.46, 36.16), (14.85, -14.85, 38.98), (14.85, -14.85, 38.86), (20.2, -4.033, 36.28), (20.99, -0.0186, 38.87), (20.2, -4.033, 36.16), (19.4, -8.036, 38.98), (19.4, -8.036, 38.86), (14.87, -14.84, 35.82), (14.83, -14.86, 35.71), (14.85, -14.85, 27.3), (14.85, -14.85, 27.18), (8.036, -19.4, 35.82), (8.036, -19.4, 35.7), (8.056, -19.4, 35.82), (8.016, -19.4, 35.71), (8.036, -19.4, 27.3), (8.036, -19.4, 27.18), (19.42, -8.022, 35.82), (19.39, -8.051, 35.71), (14.85, -14.85, 35.82), (14.85, -14.85, 35.7), (19.4, -8.036, 27.3), (20.99, -0.0186, 35.71), (19.4, -8.036, 27.18), (19.4, -8.036, 35.82), (19.4, -8.036, 35.7), (14.87, -14.84, 26.82), (14.83, -14.86, 26.71), (14.85, -14.85, 18.3), (14.85, -14.85, 18.18), (8.036, -19.4, 26.82), (8.036, -19.4, 26.7), (8.056, -19.4, 26.82), (8.016, -19.4, 26.71), (8.036, -19.4, 18.3), (8.036, -19.4, 18.18), (19.42, -8.022, 26.82), (19.39, -8.051, 26.71), (19.4, -8.036, 18.3), (14.85, -14.85, 26.82), (14.85, -14.85, 26.7), (20.99, -0.0186, 26.71), (19.4, -8.036, 18.18), (19.4, -8.036, 26.82), (19.4, -8.036, 26.7), (14.87, -14.84, 17.82), (8.036, -19.4, 9.296), (14.83, -14.86, 17.71), (8.036, -19.4, 9.18), (14.85, -14.85, 9.296), (14.85, -14.85, 9.18), (8.036, -19.4, 17.82), (8.036, -19.4, 17.7), (8.056, -19.4, 17.82), (8.016, -19.4, 17.71), (19.42, -8.022, 17.82), (19.39, -8.051, 17.71), (19.4, -8.036, 9.296), (19.4, -8.036, 9.18), (14.85, -14.85, 17.82), (14.85, -14.85, 17.7), (20.99, -0.0186, 17.71), (19.4, -8.036, 17.82), (19.4, -8.036, 17.7), (14.87, -14.84, 8.524), (8.036, -19.4, 0.0), (14.83, -14.86, 8.411), (8.036, -19.4, -0.1163), (14.85, -14.85, 0.0), (14.85, -14.85, -0.1163), (8.036, -19.4, 8.524), (8.036, -19.4, 8.407), (8.056, -19.4, 8.524), (8.016, -19.4, 8.411), (19.4, -8.036, 0.0), (20.99, -0.0186, 8.411), (19.4, -8.036, -0.1163), (19.4, -8.036, 8.524), (19.4, -8.036, 8.407)], [], [(3, 2, 0, 1), (3, 1, 4, 5), (9, 8, 6, 7), (9, 7, 10, 11), (15, 14, 12, 13), (15, 13, 16, 17), (21, 20, 18, 19), (21, 19, 22, 23), (35, 25, 24, 34), (27, 26, 28, 29), (33, 32, 30, 31), (35, 34, 36, 37), (27, 39, 38, 26), (45, 43, 40, 41), (45, 44, 42, 43), (47, 46, 48, 49), (61, 51, 50, 60), (53, 52, 54, 55), (59, 58, 56, 57), (61, 60, 62, 63), (53, 65, 64, 52), (71, 66, 67, 68), (71, 70, 69, 66), (73, 72, 74, 75), (79, 78, 76, 77), (81, 80, 82, 83), (87, 86, 84, 85), (79, 77, 88, 89), (81, 91, 90, 80), (93, 92, 94, 95), (93, 97, 96, 92), (99, 98, 100, 101), (105, 104, 102, 103), (107, 106, 108, 109), (107, 115, 114, 106), (121, 119, 116, 117), (121, 120, 118, 119), (123, 122, 124, 125), (129, 127, 126, 128), (129, 5, 4, 127), (133, 131, 130, 132), (133, 135, 134, 131), (139, 137, 136, 138), (139, 141, 140, 137), (145, 143, 142, 144), (145, 147, 146, 143), (157, 156, 148, 149), (151, 153, 152, 150), (33, 31, 154, 155), (157, 37, 36, 156), (151, 150, 158, 159), (165, 161, 160, 163), (165, 163, 162, 164), (167, 169, 168, 166), (179, 178, 170, 171), (173, 175, 174, 172), (59, 57, 176, 177), (179, 63, 62, 178), (173, 172, 180, 181), (187, 184, 183, 182), (187, 182, 185, 186), (189, 191, 190, 188), (195, 193, 192, 194), (197, 199, 198, 196), (87, 85, 200, 201), (195, 89, 88, 193), (197, 196, 202, 203), (205, 207, 206, 204), (205, 204, 208, 209), (211, 213, 212, 210), (217, 215, 214, 216), (219, 221, 220, 218), (111, 110, 222, 223), (217, 113, 112, 215), (219, 218, 224, 225), (231, 227, 226, 229), (231, 229, 228, 230), (233, 235, 234, 232), (239, 237, 236, 238), (239, 241, 240, 237), (245, 243, 242, 244), (245, 247, 246, 243), (251, 249, 248, 250), (251, 253, 252, 249), (256, 254, 18, 255), (256, 258, 257, 254), (270, 269, 259, 260), (262, 264, 263, 261), (268, 266, 265, 267), (270, 272, 271, 269), (262, 261, 273, 274), (279, 276, 275, 277), (279, 277, 42, 278), (47, 281, 280, 46), (293, 292, 282, 283), (285, 287, 286, 284), (291, 289, 288, 290), (293, 295, 294, 292), (285, 284, 296, 297), (302, 300, 299, 298), (302, 298, 69, 301), (73, 304, 303, 72), (308, 306, 305, 307), (310, 312, 311, 309), (316, 314, 313, 315), (308, 318, 317, 306), (310, 309, 319, 320), (322, 324, 323, 321), (322, 321, 96, 325), (99, 327, 326, 98), (331, 329, 328, 330), (333, 335, 334, 332), (343, 342, 340, 341), (343, 341, 240, 241), (347, 346, 344, 345), (347, 345, 348, 349), (353, 352, 350, 351), (353, 351, 354, 355), (358, 357, 142, 356), (358, 356, 359, 360), (370, 362, 361, 369), (364, 363, 365, 366), (268, 368, 367, 266), (370, 369, 271, 272), (364, 372, 371, 363), (377, 375, 373, 374), (377, 376, 162, 375), (167, 166, 378, 379), (389, 381, 380, 388), (383, 382, 384, 385), (291, 387, 386, 289), (389, 388, 294, 295), (383, 391, 390, 382), (396, 392, 393, 394), (396, 395, 185, 392), (189, 188, 397, 398), (402, 401, 399, 400), (404, 403, 405, 406), (316, 408, 407, 314), (402, 400, 317, 318), (404, 410, 409, 403), (412, 411, 413, 414), (412, 415, 208, 411), (211, 210, 416, 417), (421, 420, 418, 419), (423, 422, 424, 425), (337, 427, 426, 336), (421, 419, 338, 339), (430, 429, 228, 428), (233, 232, 431, 432)])
_uv = me_cube_002.uv_layers.new(name='UVMap')
_uv.uv.foreach_set('vector', [1.0, 0.7232, 0.0, 0.7232, 0.0, 0.7143, 1.0, 0.7143, 0.0, 0.7232, 0.0, 0.7143, 1.0, 0.7143, 1.0, 0.7232, 1.0, 0.7232, 0.0, 0.7232, 0.0, 0.7143, 1.0, 0.7143, 0.0, 0.7232, 0.0, 0.7143, 1.0, 0.7143, 1.0, 0.7232, 1.0, 0.7232, 0.0, 0.7232, 0.0, 0.7143, 1.0, 0.7143, 0.0, 0.7232, 0.0, 0.7143, 1.0, 0.7143, 1.0, 0.7232, 1.0, 0.7232, 0.0, 0.7232, 0.0, 0.7143, 1.0, 0.7143, 0.0, 0.7232, 0.0, 0.7143, 1.0, 0.7143, 1.0, 0.7232, 1.0, 0.7232, 0.0, 0.7232, 0.0, 0.7143, 1.0, 0.7143, 0.0, 0.7232, 0.0, 0.7143, 1.0, 0.7143, 1.0, 0.7232, 1.0, 0.7232, 0.0, 0.7232, 0.0, 0.7143, 1.0, 0.7143, 0.0, 0.7232, 0.0, 0.7143, 1.0, 0.7143, 1.0, 0.7232, 1.0, 0.7232, 0.0, 0.7232, 0.0, 0.7143, 1.0, 0.7143, 0.0, 0.7232, 0.0, 0.7143, 1.0, 0.7143, 1.0, 0.7232, 1.0, 0.7232, 0.0, 0.7232, 0.0, 0.7143, 1.0, 0.7143, 0.0, 0.7232, 0.0, 0.7143, 1.0, 0.7143, 1.0, 0.7232, 1.0, 0.7232, 0.0, 0.7232, 0.0, 0.7143, 1.0, 0.7143, 0.0, 0.7232, 0.0, 0.7143, 1.0, 0.7143, 1.0, 0.7232, 1.0, 0.7232, 0.0, 0.7232, 0.0, 0.7143, 1.0, 0.7143, 0.0, 0.7232, 0.0, 0.7143, 1.0, 0.7143, 1.0, 0.7232, 1.0, 0.7232, 0.0, 0.7232, 0.0, 0.7143, 1.0, 0.7143, 0.0, 0.7232, 0.0, 0.7143, 1.0, 0.7143, 1.0, 0.7232, 1.0, 0.7232, 0.0, 0.7232, 0.0, 0.7143, 1.0, 0.7143, 0.0, 0.7232, 0.0, 0.7143, 1.0, 0.7143, 1.0, 0.7232, 1.0, 0.7232, 0.0, 0.7232, 0.0, 0.7143, 1.0, 0.7143, 0.0, 0.7232, 0.0, 0.7143, 1.0, 0.7143, 1.0, 0.7232, 1.0, 0.7232, 0.0, 0.7232, 0.0, 0.7143, 1.0, 0.7143, 0.0, 0.7232, 0.0, 0.7143, 1.0, 0.7143, 1.0, 0.7232, 1.0, 0.7232, 0.0, 0.7232, 0.0, 0.7143, 1.0, 0.7143, 0.0, 0.7232, 0.0, 0.7143, 1.0, 0.7143, 1.0, 0.7232, 1.0, 0.7232, 0.0, 0.7232, 0.0, 0.7143, 1.0, 0.7143, 0.0, 0.7232, 0.0, 0.7143, 1.0, 0.7143, 1.0, 0.7232, 1.0, 0.7232, 0.0, 0.7232, 0.0, 0.7143, 1.0, 0.7143, 0.0, 0.7232, 0.0, 0.7143, 1.0, 0.7143, 1.0, 0.7232, 1.0, 0.7232, 0.0, 0.7232, 0.0, 0.7143, 1.0, 0.7143, 0.0, 0.7232, 0.0, 0.7143, 1.0, 0.7143, 1.0, 0.7232, 1.0, 0.7232, 0.0, 0.7232, 0.0, 0.7143, 1.0, 0.7143, 0.0, 0.7232, 0.0, 0.7143, 1.0, 0.7143, 1.0, 0.7232, 1.0, 0.7232, 1.0, 0.7143, 0.0, 0.7143, 0.0, 0.7232, 0.0, 0.7232, 1.0, 0.7232, 1.0, 0.7143, 0.0, 0.7143, 1.0, 0.7232, 1.0, 0.7143, 0.0, 0.7143, 0.0, 0.7232, 0.0, 0.7232, 1.0, 0.7232, 1.0, 0.7143, 0.0, 0.7143, 1.0, 0.7232, 1.0, 0.7143, 0.0, 0.7143, 0.0, 0.7232, 0.0, 0.7232, 1.0, 0.7232, 1.0, 0.7143, 0.0, 0.7143, 1.0, 0.7232, 1.0, 0.7143, 0.0, 0.7143, 0.0, 0.7232, 0.0, 0.7232, 1.0, 0.7232, 1.0, 0.7143, 0.0, 0.7143, 1.0, 0.7232, 1.0, 0.7143, 0.0, 0.7143, 0.0, 0.7232, 0.0, 0.7232, 1.0, 0.7232, 1.0, 0.7143, 0.0, 0.7143, 1.0, 0.7232, 1.0, 0.7143, 0.0, 0.7143, 0.0, 0.7232, 0.0, 0.7232, 1.0, 0.7232, 1.0, 0.7143, 0.0, 0.7143, 1.0, 0.7232, 1.0, 0.7143, 0.0, 0.7143, 0.0, 0.7232, 0.0, 0.7232, 1.0, 0.7232, 1.0, 0.7143, 0.0, 0.7143, 1.0, 0.7232, 1.0, 0.7143, 0.0, 0.7143, 0.0, 0.7232, 0.0, 0.7232, 1.0, 0.7232, 1.0, 0.7143, 0.0, 0.7143, 1.0, 0.7232, 1.0, 0.7143, 0.0, 0.7143, 0.0, 0.7232, 0.0, 0.7232, 1.0, 0.7232, 1.0, 0.7143, 0.0, 0.7143, 1.0, 0.7232, 1.0, 0.7143, 0.0, 0.7143, 0.0, 0.7232, 0.0, 0.7232, 1.0, 0.7232, 1.0, 0.7143, 0.0, 0.7143, 1.0, 0.7232, 1.0, 0.7143, 0.0, 0.7143, 0.0, 0.7232, 0.0, 0.7232, 1.0, 0.7232, 1.0, 0.7143, 0.0, 0.7143, 1.0, 0.7232, 1.0, 0.7143, 0.0, 0.7143, 0.0, 0.7232, 0.0, 0.7232, 1.0, 0.7232, 1.0, 0.7143, 0.0, 0.7143, 1.0, 0.7232, 1.0, 0.7143, 0.0, 0.7143, 0.0, 0.7232, 0.0, 0.7232, 1.0, 0.7232, 1.0, 0.7143, 0.0, 0.7143, 1.0, 0.7232, 1.0, 0.7143, 0.0, 0.7143, 0.0, 0.7232, 0.0, 0.7232, 1.0, 0.7232, 1.0, 0.7143, 0.0, 0.7143, 1.0, 0.7232, 1.0, 0.7143, 0.0, 0.7143, 0.0, 0.7232, 0.0, 0.7232, 1.0, 0.7232, 1.0, 0.7143, 0.0, 0.7143, 1.0, 0.7232, 1.0, 0.7143, 0.0, 0.7143, 0.0, 0.7232, 0.0, 0.7232, 1.0, 0.7232, 1.0, 0.7143, 0.0, 0.7143, 1.0, 0.7232, 1.0, 0.7143, 0.0, 0.7143, 0.0, 0.7232, 0.0, 0.7232, 1.0, 0.7232, 1.0, 0.7143, 0.0, 0.7143, 1.0, 0.7232, 1.0, 0.7143, 0.0, 0.7143, 0.0, 0.7232, 0.0, 0.7232, 1.0, 0.7232, 1.0, 0.7143, 0.0, 0.7143, 1.0, 0.7232, 1.0, 0.7143, 0.0, 0.7143, 0.0, 0.7232, 0.0, 0.7232, 1.0, 0.7232, 1.0, 0.7143, 0.0, 0.7143, 1.0, 0.7232, 1.0, 0.7143, 0.0, 0.7143, 0.0, 0.7232, 0.0, 0.7232, 1.0, 0.7232, 1.0, 0.7143, 0.0, 0.7143, 1.0, 0.7232, 1.0, 0.7143, 0.0, 0.7143, 0.0, 0.7232, 0.0, 0.7232, 1.0, 0.7232, 1.0, 0.7143, 0.0, 0.7143, 1.0, 0.7232, 1.0, 0.7143, 0.0, 0.7143, 0.0, 0.7232, 0.0, 0.7232, 1.0, 0.7232, 1.0, 0.7143, 0.0, 0.7143, 1.0, 0.7232, 1.0, 0.7143, 0.0, 0.7143, 0.0, 0.7232, 0.0, 0.7232, 1.0, 0.7232, 1.0, 0.7143, 0.0, 0.7143, 1.0, 0.7232, 1.0, 0.7143, 0.0, 0.7143, 0.0, 0.7232, 0.0, 0.7232, 1.0, 0.7232, 1.0, 0.7143, 0.0, 0.7143, 1.0, 0.7232, 1.0, 0.7143, 0.0, 0.7143, 0.0, 0.7232, 0.0, 0.7232, 1.0, 0.7232, 1.0, 0.7143, 0.0, 0.7143, 1.0, 0.7232, 1.0, 0.7143, 0.0, 0.7143, 0.0, 0.7232, 0.0, 0.7232, 1.0, 0.7232, 1.0, 0.7143, 0.0, 0.7143, 1.0, 0.7232, 1.0, 0.7143, 0.0, 0.7143, 0.0, 0.7232, 0.0, 0.7232, 1.0, 0.7232, 1.0, 0.7143, 0.0, 0.7143, 1.0, 0.7232, 1.0, 0.7143, 0.0, 0.7143, 0.0, 0.7232, 0.0, 0.7232, 1.0, 0.7232, 1.0, 0.7143, 0.0, 0.7143, 1.0, 0.7232, 1.0, 0.7143, 0.0, 0.7143, 0.0, 0.7232, 0.0, 0.7232, 1.0, 0.7232, 1.0, 0.7143, 0.0, 0.7143, 1.0, 0.7232, 1.0, 0.7143, 0.0, 0.7143, 0.0, 0.7232, 0.0, 0.7232, 1.0, 0.7232, 1.0, 0.7143, 0.0, 0.7143, 1.0, 0.7232, 1.0, 0.7143, 0.0, 0.7143, 0.0, 0.7232, 0.0, 0.7232, 1.0, 0.7232, 1.0, 0.7143, 0.0, 0.7143, 1.0, 0.7232, 1.0, 0.7143, 0.0, 0.7143, 0.0, 0.7232, 0.0, 0.7232, 1.0, 0.7232, 1.0, 0.7143, 0.0, 0.7143, 1.0, 0.7232, 1.0, 0.7143, 0.0, 0.7143, 0.0, 0.7232, 0.0, 0.7232, 1.0, 0.7232, 1.0, 0.7143, 0.0, 0.7143, 1.0, 0.7232, 1.0, 0.7143, 0.0, 0.7143, 0.0, 0.7232, 0.0, 0.7232, 1.0, 0.7232, 1.0, 0.7143, 0.0, 0.7143, 1.0, 0.7232, 1.0, 0.7143, 0.0, 0.7143, 0.0, 0.7232, 0.0, 0.7232, 1.0, 0.7232, 1.0, 0.7143, 0.0, 0.7143, 1.0, 0.7232, 1.0, 0.7143, 0.0, 0.7143, 0.0, 0.7232, 0.0, 0.7232, 1.0, 0.7232, 1.0, 0.7143, 0.0, 0.7143, 1.0, 0.7232, 1.0, 0.7143, 0.0, 0.7143, 0.0, 0.7232, 0.0, 0.7232, 1.0, 0.7232, 1.0, 0.7143, 0.0, 0.7143, 1.0, 0.7232, 0.0, 0.7232, 0.0, 0.7143, 1.0, 0.7143, 0.0, 0.7232, 0.0, 0.7143, 1.0, 0.7143, 1.0, 0.7232, 1.0, 0.7232, 0.0, 0.7232, 0.0, 0.7143, 1.0, 0.7143, 0.0, 0.7232, 0.0, 0.7143, 1.0, 0.7143, 1.0, 0.7232, 1.0, 0.7232, 0.0, 0.7232, 0.0, 0.7143, 1.0, 0.7143, 0.0, 0.7232, 0.0, 0.7143, 1.0, 0.7143, 1.0, 0.7232, 1.0, 0.7232, 0.0, 0.7232, 0.0, 0.7143, 1.0, 0.7143, 0.0, 0.7232, 0.0, 0.7143, 1.0, 0.7143, 1.0, 0.7232, 1.0, 0.7232, 0.0, 0.7232, 0.0, 0.7143, 1.0, 0.7143, 0.0, 0.7232, 0.0, 0.7143, 1.0, 0.7143, 1.0, 0.7232, 1.0, 0.7232, 0.0, 0.7232, 0.0, 0.7143, 1.0, 0.7143, 0.0, 0.7232, 0.0, 0.7143, 1.0, 0.7143, 1.0, 0.7232, 1.0, 0.7232, 0.0, 0.7232, 0.0, 0.7143, 1.0, 0.7143, 0.0, 0.7232, 0.0, 0.7143, 1.0, 0.7143, 1.0, 0.7232, 1.0, 0.7232, 0.0, 0.7232, 0.0, 0.7143, 1.0, 0.7143, 0.0, 0.7232, 0.0, 0.7143, 1.0, 0.7143, 1.0, 0.7232, 1.0, 0.7232, 0.0, 0.7232, 0.0, 0.7143, 1.0, 0.7143, 0.0, 0.7232, 0.0, 0.7143, 1.0, 0.7143, 1.0, 0.7232, 1.0, 0.7232, 0.0, 0.7232, 0.0, 0.7143, 1.0, 0.7143, 0.0, 0.7232, 0.0, 0.7143, 1.0, 0.7143, 1.0, 0.7232, 1.0, 0.7232, 0.0, 0.7232, 0.0, 0.7143, 1.0, 0.7143, 0.0, 0.7232, 0.0, 0.7143, 1.0, 0.7143, 1.0, 0.7232, 1.0, 0.7232, 0.0, 0.7232, 0.0, 0.7143, 1.0, 0.7143, 0.0, 0.7232, 0.0, 0.7143, 1.0, 0.7143, 1.0, 0.7232, 1.0, 0.7232, 0.0, 0.7232, 0.0, 0.7143, 1.0, 0.7143, 0.0, 0.7232, 0.0, 0.7143, 1.0, 0.7143, 1.0, 0.7232, 1.0, 0.7232, 0.0, 0.7232, 0.0, 0.7143, 1.0, 0.7143, 0.0, 0.7232, 0.0, 0.7143, 1.0, 0.7143, 1.0, 0.7232, 1.0, 0.7232, 0.0, 0.7232, 0.0, 0.7143, 1.0, 0.7143, 0.0, 0.7232, 0.0, 0.7143, 1.0, 0.7143, 1.0, 0.7232, 1.0, 0.7232, 0.0, 0.7232, 0.0, 0.7143, 1.0, 0.7143, 0.0, 0.7232, 0.0, 0.7143, 1.0, 0.7143, 1.0, 0.7232, 1.0, 0.7232, 0.0, 0.7232, 0.0, 0.7143, 1.0, 0.7143, 0.0, 0.7232, 0.0, 0.7143, 1.0, 0.7143, 1.0, 0.7232, 1.0, 0.7232, 0.0, 0.7232, 0.0, 0.7143, 1.0, 0.7143, 0.0, 0.7232, 0.0, 0.7143, 1.0, 0.7143, 1.0, 0.7232, 1.0, 0.7232, 0.0, 0.7232, 0.0, 0.7143, 1.0, 0.7143, 0.0, 0.7232, 0.0, 0.7143, 1.0, 0.7143, 1.0, 0.7232])
me_cube_002.materials.append(mat_material)
me_cube_002.update()

# ---- objects
ob_gasstorage02_frame = bpy.data.objects.new('GasStorage02.Frame', me_cube_001)
ob_gasstorage02_foundation = bpy.data.objects.new('GasStorage02.Foundation', me_cube_003)
ob_gasstorage02_cables = bpy.data.objects.new('GasStorage02.Cables', me_cube_002)

# ---- transforms, parenting, visibility, modifiers, constraints
ob_gasstorage02_frame.location = (0.0, 0.0, 0.0)
ob_gasstorage02_foundation.location = (0.0, 0.0, 0.0)
ob_gasstorage02_cables.location = (0.0, 0.0, 0.0)

# ---- collection membership
col_collection.objects.link(ob_gasstorage02_frame)
col_collection.objects.link(ob_gasstorage02_foundation)
col_collection.objects.link(ob_gasstorage02_cables)

# ---- scene / render settings (as saved in the file)
scene.frame_start = 1; scene.frame_end = 250; scene.frame_set(1)
scene.render.engine = 'BLENDER_EEVEE_NEXT'
scene.cycles.sampling_pattern = 'TABULATED_SOBOL'
scene.view_settings.view_transform = 'Filmic'
bpy.context.view_layer.update()

# ---- added for rendering (the .blend has no active camera and no usable light): camera, sun
cam_auto = bpy.data.cameras.new('AutoCamera')
cam_auto.lens = 50.0
cam_auto.sensor_width = 36.0
cam_auto.clip_end = 1183.32
ob_auto_camera = bpy.data.objects.new('AutoCamera', cam_auto)
scene.collection.objects.link(ob_auto_camera)
ob_auto_camera.location = (67.4257, -80.9108, 73.0768)
ob_auto_camera.rotation_euler = (1.09748, -7.21219e-08, 0.694738)
scene.camera = ob_auto_camera
light_auto_sun = bpy.data.lights.new('AutoSun', 'SUN')
light_auto_sun.energy = 3.0
light_auto_sun.angle = 0.0523599
ob_auto_sun = bpy.data.objects.new('AutoSun', light_auto_sun)
scene.collection.objects.link(ob_auto_sun)
ob_auto_sun.rotation_euler = (0.872665, 0.174533, 0.523599)
bpy.context.view_layer.update()
